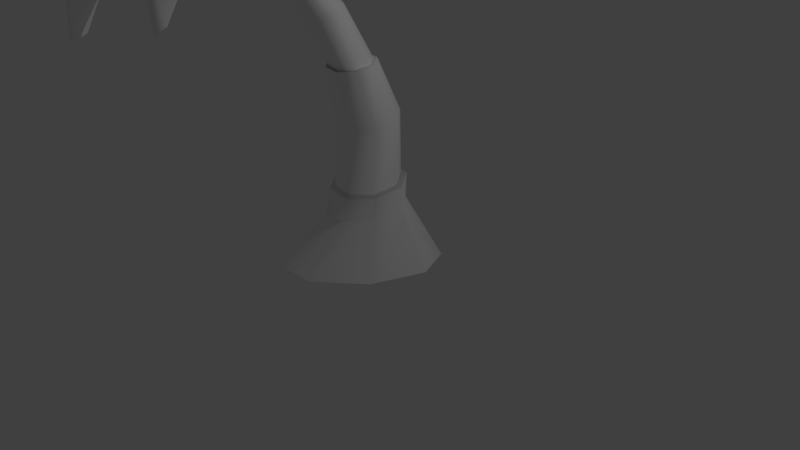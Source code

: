 # Source: Palmera_1.blend  (saved by Blender 2.79.0; exported with 4.5.12 LTS)
import bpy
from mathutils import Matrix  # noqa: F401  (used for matrix-valued properties, if any)

bpy.ops.wm.read_factory_settings(use_empty=True)
scene = bpy.context.scene
scene.name = 'Scene'

# ---- collections
col_collection_1 = bpy.data.collections.new('Collection 1'); scene.collection.children.link(col_collection_1)

# ---- materials (node trees are filled in below, after node groups)
mat_palma1uv_tronco1 = bpy.data.materials.new('palma1uv_tronco1')
mat_palma1uv_tronco1.alpha_threshold = 0.0
mat_palma1uv_tronco1.use_transparent_shadow = False
mat_palma1uv_tronco1.diffuse_color = (1.0, 1.0, 1.0, 1.0)
mat_palma1uv_tronco1.roughness = 0.5
mat_palmera1_uvs_hojas_1 = bpy.data.materials.new('palmera1_uvs_hojas.1')
mat_palmera1_uvs_hojas_1.alpha_threshold = 0.0
mat_palmera1_uvs_hojas_1.use_transparent_shadow = False
mat_palmera1_uvs_hojas_1.diffuse_color = (1.0, 1.0, 1.0, 1.0)
mat_palmera1_uvs_hojas_1.roughness = 0.5

# ---- material node trees

# ---- world
world_world = bpy.data.worlds.new('World'); scene.world = world_world
world_world.color = (0.05088, 0.05088, 0.05088)
world_world.use_sun_shadow = False
world_world.sun_shadow_jitter_overblur = 0.0
world_world.cycles.sampling_method = 'MANUAL'

# ---- cameras
cam_camera = bpy.data.cameras.new('Camera')
cam_camera.clip_end = 100.0
cam_camera.lens = 35.0
cam_camera.sensor_width = 32.0
cam_camera.sensor_height = 18.0
cam_camera.ortho_scale = 7.314
cam_camera.dof.focus_distance = 0.0
cam_camera.dof.aperture_fstop = 128.0

# ---- lights
light_lamp = bpy.data.lights.new('Lamp', 'POINT')
light_lamp.transmission_factor = 0.0
light_lamp.cutoff_distance = 30.0
light_lamp.energy = 100.0
light_lamp.shadow_buffer_clip_start = 1.001
light_lamp.shadow_soft_size = 0.1
light_lamp.shadow_maximum_resolution = 0.006
light_lamp.use_absolute_resolution = True

# ---- meshes
me_untitled_726 = bpy.data.meshes.new('Untitled.726')
me_untitled_726.from_pydata([(95.32, -12.08, 4.923e-12), (64.99, -12.08, -44.31), (-8.23, -12.08, -62.66), (-81.45, -12.08, -44.31), (-111.8, -12.08, 8.707e-06), (-81.45, -12.08, 44.31), (-8.23, -12.08, 62.66), (64.99, -12.08, 44.31), (46.14, 74.76, 0.5475), (31.76, 72.68, -33.57), (-3.117, 67.63, -47.75), (-38.24, 62.56, -33.69), (-52.87, 60.46, 0.3774), (-38.24, 62.56, 34.49), (-3.117, 67.63, 48.66), (31.76, 72.68, 34.61), (47.13, 107.6, 1.07), (33.2, 105.4, -37.67), (-0.6088, 100.2, -53.8), (-34.68, 94.92, -37.86), (-48.87, 92.73, 0.8098), (-34.68, 94.92, 39.55), (-0.6088, 100.2, 55.67), (33.2, 105.4, 39.73), (39.8, 108.4, 1.084), (27.91, 106.5, -32.0), (-0.9415, 102.0, -45.77), (-29.98, 97.54, -32.16), (-42.07, 95.68, 0.8582), (-29.98, 97.54, 33.94), (-0.9416, 102.0, 47.71), (27.91, 106.5, 34.1), (37.34, 191.0, 3.33), (26.49, 188.7, -29.35), (0.1105, 183.1, -43.05), (-26.52, 177.4, -29.74), (-37.63, 175.1, 2.786), (-26.52, 177.4, 35.46), (0.1106, 183.1, 49.16), (26.49, 188.7, 35.85), (9.35, 255.9, 6.214), (0.6019, 254.6, -21.37), (-20.61, 251.5, -32.93), (-41.96, 248.3, -21.69), (-50.84, 247.0, 5.752), (-41.96, 248.3, 33.33), (-20.61, 251.5, 44.89), (0.6019, 254.6, 33.66), (4.923, 255.2, 6.179), (-2.536, 254.1, -17.31), (-20.61, 251.5, -27.16), (-38.78, 248.8, -17.59), (-46.34, 247.7, 5.786), (-38.78, 248.8, 29.27), (-20.61, 251.5, 39.12), (-2.536, 254.1, 29.55), (-28.78, 319.7, 10.28), (-35.27, 316.9, -13.36), (-51.1, 310.1, -23.56), (-67.18, 303.2, -14.33), (-73.91, 300.4, 8.9), (-67.18, 303.2, 32.53), (-51.1, 310.1, 42.71), (-35.27, 316.9, 33.5), (-58.67, 352.6, 12.97), (-64.02, 350.3, -7.017), (-77.08, 344.9, -15.69), (-90.31, 339.4, -7.952), (-95.84, 337.1, 11.65), (-90.31, 339.4, 31.63), (-77.08, 344.9, 40.29), (-64.02, 350.3, 32.57), (-62.21, 351.1, 12.84), (-66.54, 349.3, -3.273), (-77.08, 344.9, -10.26), (-87.73, 340.5, -4.027), (-92.17, 338.6, 11.78), (-87.73, 340.5, 27.89), (-77.08, 344.9, 34.87), (-66.54, 349.3, 28.64), (-132.0, 430.3, 22.08), (-134.4, 429.4, 12.45), (-140.3, 427.2, 8.221), (-146.2, 425.0, 11.86), (-148.6, 424.0, 21.24), (-146.2, 425.0, 30.86), (-140.3, 427.2, 35.09), (-134.4, 429.4, 31.45), (-136.4, 433.9, 21.98), (-137.8, 433.3, 16.34), (-141.2, 432.1, 13.85), (-144.7, 430.8, 15.99), (-146.1, 430.2, 21.49), (-144.7, 430.8, 27.14), (-141.2, 432.1, 29.62), (-137.8, 433.3, 27.49), (-216.0, 306.0, -146.7), (-232.5, 425.9, -46.27), (-167.0, 447.4, 16.79), (-210.6, 303.3, -157.8), (-217.8, 446.4, -100.8), (-161.7, 451.6, 13.26), (-201.8, 309.4, -154.5), (-169.3, 441.1, -83.05), (-154.6, 450.6, 10.54), (-224.6, 365.5, -145.1), (-238.8, 360.9, -98.17), (-184.1, 373.5, -133.2), (-204.2, 349.9, 214.9), (-160.6, 458.0, 109.2), (-150.3, 437.7, 18.59), (-214.7, 344.5, 219.4), (-218.5, 465.1, 123.5), (-157.2, 437.9, 15.41), (-218.5, 344.3, 208.9), (-226.0, 432.5, 83.76), (-162.3, 432.9, 13.03), (-220.6, 403.1, 192.1), (-174.8, 408.4, 174.8), (-233.8, 385.9, 155.0), (-49.99, 351.9, -156.1), (-157.6, 438.0, -80.27), (-162.3, 441.0, 12.95), (-37.99, 352.6, -159.9), (-113.8, 473.3, -101.1), (-157.2, 446.1, 15.37), (-35.69, 357.5, -150.1), (-92.22, 463.5, -54.82), (-150.2, 445.9, 18.59), (-69.8, 408.4, -150.1), (-111.4, 390.5, -130.9), (-52.47, 412.9, -111.2), (-47.32, 415.1, 201.3), (-94.84, 489.3, 70.99), (-154.6, 450.6, 10.58), (-51.1, 413.0, 213.1), (-123.5, 511.3, 118.9), (-161.7, 451.6, 13.3), (-61.49, 411.6, 209.1), (-158.0, 474.1, 107.8), (-167.0, 447.4, 16.82), (-74.88, 465.3, 182.8), (-56.54, 457.3, 137.8), (-111.1, 444.6, 172.9), (58.41, 422.1, 67.61), (-69.18, 478.7, -4.904), (-154.4, 443.0, 9.082), (64.53, 423.1, 78.57), (-53.15, 515.0, 40.16), (-157.1, 446.1, 15.39), (54.48, 423.2, 83.61), (-85.01, 484.7, 67.84), (-158.1, 443.9, 22.52), (26.42, 472.6, 60.59), (5.723, 452.4, 20.75), (-5.553, 458.7, 85.59), (-312.6, 287.9, -8.813), (-249.1, 425.4, 33.85), (-158.2, 443.9, 22.65), (-317.2, 282.1, -19.04), (-279.1, 431.6, -17.75), (-157.2, 446.1, 15.38), (-308.7, 286.8, -24.82), (-233.2, 419.4, -38.89), (-154.4, 443.0, 8.924), (-316.8, 347.1, -18.67), (-292.0, 354.6, 23.12), (-280.7, 348.3, -41.71), (22.54, 392.2, -97.62), (-116.8, 460.2, -71.17), (-164.6, 446.9, 7.965), (34.76, 393.9, -95.1), (-72.57, 500.0, -63.54), (-161.7, 451.6, 13.26), (31.67, 397.2, -84.79), (-73.98, 483.0, -14.44), (-157.0, 451.1, 19.37), (-3.938, 446.1, -94.11), (-47.41, 423.7, -99.69), (-7.292, 444.4, -51.39), (-285.8, 328.9, 152.2), (-210.5, 455.0, 95.9), (-157.2, 451.1, 19.26), (-296.5, 322.4, 150.4), (-268.8, 457.7, 81.73), (-161.7, 451.6, 13.29), (-294.9, 323.9, 139.4), (-253.3, 432.1, 39.17), (-164.5, 446.9, 8.128), (-295.5, 384.7, 131.8), (-247.9, 394.4, 139.3), (-288.0, 373.7, 91.04), (-76.5, 394.3, 140.4), (-98.87, 452.7, 59.78), (-140.9, 437.0, 19.09), (-79.18, 392.8, 147.9), (-115.2, 467.4, 91.96), (-145.3, 438.3, 20.92), (-85.96, 393.2, 145.3), (-141.0, 447.7, 83.09), (-149.2, 435.9, 23.02), (-88.96, 430.0, 130.9), (-77.86, 425.2, 101.3), (-114.3, 421.0, 123.6), (-237.9, 365.9, 105.4), (-176.5, 441.4, 74.7), (-142.5, 437.1, 24.74), (-245.3, 362.9, 104.0), (-213.5, 449.8, 65.88), (-145.3, 438.3, 20.92), (-244.2, 364.3, 96.89), (-206.1, 433.9, 37.08), (-147.6, 435.8, 17.37), (-238.3, 403.5, 94.9), (-206.8, 404.5, 100.1), (-234.5, 397.7, 67.98), (-183.7, 368.0, 146.7), (-144.3, 437.6, 83.27), (-139.5, 427.9, 23.64), (-191.0, 365.4, 149.4), (-180.7, 447.4, 93.05), (-143.8, 428.9, 21.62), (-193.4, 366.2, 142.5), (-188.7, 429.2, 65.83), (-147.6, 426.3, 19.86), (-188.7, 404.8, 134.5), (-158.8, 404.3, 123.4), (-198.7, 396.9, 109.7), (-259.5, 344.9, -0.9884), (-204.9, 424.2, 32.91), (-144.8, 427.3, 26.2), (-262.9, 342.2, -7.859), (-223.3, 433.7, -0.05936), (-143.8, 428.9, 21.6), (-257.0, 344.5, -11.41), (-195.1, 422.2, -14.49), (-142.3, 427.0, 17.27), (-256.1, 383.6, -4.53), (-239.5, 383.9, 22.76), (-232.7, 381.8, -19.51), (-194.3, 358.4, -89.33), (-193.0, 431.9, -18.56), (-149.2, 435.9, 23.0), (-191.1, 356.7, -96.64), (-181.4, 446.1, -52.89), (-145.3, 438.2, 20.9), (-184.9, 359.5, -94.22), (-150.9, 436.9, -41.87), (-140.9, 437.0, 19.06), (-193.8, 397.2, -85.37), (-203.5, 393.4, -55.21), (-167.1, 397.6, -77.48), (-32.96, 386.8, -54.35), (-115.4, 443.2, -33.48), (-147.6, 435.8, 17.26), (-24.97, 386.5, -52.68), (-83.01, 463.7, -26.81), (-145.3, 438.3, 20.9), (-26.66, 388.4, -45.84), (-85.83, 450.7, 4.145), (-142.4, 437.2, 24.81), (-44.44, 423.7, -49.41), (-74.54, 414.2, -53.92), (-46.92, 421.0, -21.84), (-84.15, 366.0, -94.22), (-144.6, 428.3, -40.66), (-147.6, 426.3, 19.81), (-76.38, 365.4, -96.67), (-112.8, 447.4, -52.59), (-143.8, 428.9, 21.59), (-74.44, 367.8, -90.09), (-100.2, 436.7, -23.22), (-139.4, 427.9, 23.64), (-91.09, 403.8, -87.58), (-119.6, 395.7, -75.87), (-79.68, 403.1, -62.22), (-8.402, 389.1, 53.43), (-84.07, 441.8, 9.703), (-142.3, 427.0, 17.37), (-4.416, 388.6, 60.54), (-70.26, 461.2, 40.52), (-143.8, 428.9, 21.61), (-10.86, 389.5, 63.85), (-93.87, 443.7, 57.1), (-144.7, 427.3, 26.12), (-23.71, 424.9, 51.41), (-38.87, 416.1, 24.76), (-45.7, 418.2, 67.04)], [], [(0, 1, 9), (9, 8, 0), (1, 2, 10), (10, 9, 1), (2, 3, 11), (11, 10, 2), (3, 4, 12), (12, 11, 3), (4, 5, 13), (13, 12, 4), (5, 6, 14), (14, 13, 5), (6, 7, 15), (15, 14, 6), (7, 0, 8), (8, 15, 7), (8, 9, 17), (17, 16, 8), (9, 10, 18), (18, 17, 9), (10, 11, 19), (19, 18, 10), (11, 12, 20), (20, 19, 11), (12, 13, 21), (21, 20, 12), (13, 14, 22), (22, 21, 13), (14, 15, 23), (23, 22, 14), (15, 8, 16), (16, 23, 15), (16, 17, 25), (25, 24, 16), (17, 18, 26), (26, 25, 17), (18, 19, 27), (27, 26, 18), (19, 20, 28), (28, 27, 19), (20, 21, 29), (29, 28, 20), (21, 22, 30), (30, 29, 21), (22, 23, 31), (31, 30, 22), (23, 16, 24), (24, 31, 23), (24, 25, 33), (33, 32, 24), (25, 26, 34), (34, 33, 25), (26, 27, 35), (35, 34, 26), (27, 28, 36), (36, 35, 27), (28, 29, 37), (37, 36, 28), (29, 30, 38), (38, 37, 29), (30, 31, 39), (39, 38, 30), (31, 24, 32), (32, 39, 31), (32, 33, 41), (41, 40, 32), (33, 34, 42), (42, 41, 33), (34, 35, 43), (43, 42, 34), (35, 36, 44), (44, 43, 35), (36, 37, 45), (45, 44, 36), (37, 38, 46), (46, 45, 37), (38, 39, 47), (47, 46, 38), (39, 32, 40), (40, 47, 39), (40, 41, 49), (49, 48, 40), (41, 42, 50), (50, 49, 41), (42, 43, 51), (51, 50, 42), (43, 44, 52), (52, 51, 43), (44, 45, 53), (53, 52, 44), (45, 46, 54), (54, 53, 45), (46, 47, 55), (55, 54, 46), (47, 40, 48), (48, 55, 47), (48, 49, 57), (57, 56, 48), (49, 50, 58), (58, 57, 49), (50, 51, 59), (59, 58, 50), (51, 52, 60), (60, 59, 51), (52, 53, 61), (61, 60, 52), (53, 54, 62), (62, 61, 53), (54, 55, 63), (63, 62, 54), (55, 48, 56), (56, 63, 55), (56, 57, 65), (65, 64, 56), (57, 58, 66), (66, 65, 57), (58, 59, 67), (67, 66, 58), (59, 60, 68), (68, 67, 59), (60, 61, 69), (69, 68, 60), (61, 62, 70), (70, 69, 61), (62, 63, 71), (71, 70, 62), (63, 56, 64), (64, 71, 63), (64, 65, 73), (73, 72, 64), (65, 66, 74), (74, 73, 65), (66, 67, 75), (75, 74, 66), (67, 68, 76), (76, 75, 67), (68, 69, 77), (77, 76, 68), (69, 70, 78), (78, 77, 69), (70, 71, 79), (79, 78, 70), (71, 64, 72), (72, 79, 71), (72, 73, 81), (81, 80, 72), (73, 74, 82), (82, 81, 73), (74, 75, 83), (83, 82, 74), (75, 76, 84), (84, 83, 75), (76, 77, 85), (85, 84, 76), (77, 78, 86), (86, 85, 77), (78, 79, 87), (87, 86, 78), (79, 72, 80), (80, 87, 79), (80, 81, 89), (89, 88, 80), (81, 82, 90), (90, 89, 81), (82, 83, 91), (91, 90, 82), (83, 84, 92), (92, 91, 83), (84, 85, 93), (93, 92, 84), (85, 86, 94), (94, 93, 85), (86, 87, 95), (95, 94, 86), (87, 80, 88), (88, 95, 87), (96, 106, 105), (105, 99, 96), (97, 98, 101), (101, 100, 97), (102, 99, 105), (105, 107, 102), (100, 101, 104), (104, 103, 100), (97, 100, 105), (105, 106, 97), (105, 100, 103), (103, 107, 105), (108, 118, 117), (117, 111, 108), (109, 110, 113), (113, 112, 109), (114, 111, 117), (117, 119, 114), (112, 113, 116), (116, 115, 112), (109, 112, 117), (117, 118, 109), (117, 112, 115), (115, 119, 117), (120, 130, 129), (129, 123, 120), (121, 122, 125), (125, 124, 121), (126, 123, 129), (129, 131, 126), (124, 125, 128), (128, 127, 124), (121, 124, 129), (129, 130, 121), (129, 124, 127), (127, 131, 129), (132, 142, 141), (141, 135, 132), (133, 134, 137), (137, 136, 133), (138, 135, 141), (141, 143, 138), (136, 137, 140), (140, 139, 136), (133, 136, 141), (141, 142, 133), (141, 136, 139), (139, 143, 141), (144, 154, 153), (153, 147, 144), (145, 146, 149), (149, 148, 145), (150, 147, 153), (153, 155, 150), (148, 149, 152), (152, 151, 148), (145, 148, 153), (153, 154, 145), (153, 148, 151), (151, 155, 153), (156, 166, 165), (165, 159, 156), (157, 158, 161), (161, 160, 157), (162, 159, 165), (165, 167, 162), (160, 161, 164), (164, 163, 160), (157, 160, 165), (165, 166, 157), (165, 160, 163), (163, 167, 165), (168, 178, 177), (177, 171, 168), (169, 170, 173), (173, 172, 169), (174, 171, 177), (177, 179, 174), (172, 173, 176), (176, 175, 172), (169, 172, 177), (177, 178, 169), (177, 172, 175), (175, 179, 177), (180, 190, 189), (189, 183, 180), (181, 182, 185), (185, 184, 181), (186, 183, 189), (189, 191, 186), (184, 185, 188), (188, 187, 184), (181, 184, 189), (189, 190, 181), (189, 184, 187), (187, 191, 189), (192, 202, 201), (201, 195, 192), (193, 194, 197), (197, 196, 193), (198, 195, 201), (201, 203, 198), (196, 197, 200), (200, 199, 196), (193, 196, 201), (201, 202, 193), (201, 196, 199), (199, 203, 201), (204, 214, 213), (213, 207, 204), (205, 206, 209), (209, 208, 205), (210, 207, 213), (213, 215, 210), (208, 209, 212), (212, 211, 208), (205, 208, 213), (213, 214, 205), (213, 208, 211), (211, 215, 213), (216, 226, 225), (225, 219, 216), (217, 218, 221), (221, 220, 217), (222, 219, 225), (225, 227, 222), (220, 221, 224), (224, 223, 220), (217, 220, 225), (225, 226, 217), (225, 220, 223), (223, 227, 225), (228, 238, 237), (237, 231, 228), (229, 230, 233), (233, 232, 229), (234, 231, 237), (237, 239, 234), (232, 233, 236), (236, 235, 232), (229, 232, 237), (237, 238, 229), (237, 232, 235), (235, 239, 237), (240, 250, 249), (249, 243, 240), (241, 242, 245), (245, 244, 241), (246, 243, 249), (249, 251, 246), (244, 245, 248), (248, 247, 244), (241, 244, 249), (249, 250, 241), (249, 244, 247), (247, 251, 249), (252, 262, 261), (261, 255, 252), (253, 254, 257), (257, 256, 253), (258, 255, 261), (261, 263, 258), (256, 257, 260), (260, 259, 256), (253, 256, 261), (261, 262, 253), (261, 256, 259), (259, 263, 261), (264, 274, 273), (273, 267, 264), (265, 266, 269), (269, 268, 265), (270, 267, 273), (273, 275, 270), (268, 269, 272), (272, 271, 268), (265, 268, 273), (273, 274, 265), (273, 268, 271), (271, 275, 273), (276, 286, 285), (285, 279, 276), (277, 278, 281), (281, 280, 277), (282, 279, 285), (285, 287, 282), (280, 281, 284), (284, 283, 280), (277, 280, 285), (285, 286, 277), (285, 280, 283), (283, 287, 285)])
me_untitled_726.polygons.foreach_set('use_smooth', [True] * 368)
me_untitled_726.polygons.foreach_set('material_index', [0, 0, 0, 0, 0, 0, 0, 0, 0, 0, 0, 0, 0, 0, 0, 0, 0, 0, 0, 0, 0, 0, 0, 0, 0, 0, 0, 0, 0, 0, 0, 0, 0, 0, 0, 0, 0, 0, 0, 0, 0, 0, 0, 0, 0, 0, 0, 0, 0, 0, 0, 0, 0, 0, 0, 0, 0, 0, 0, 0, 0, 0, 0, 0, 0, 0, 0, 0, 0, 0, 0, 0, 0, 0, 0, 0, 0, 0, 0, 0, 0, 0, 0, 0, 0, 0, 0, 0, 0, 0, 0, 0, 0, 0, 0, 0, 0, 0, 0, 0, 0, 0, 0, 0, 0, 0, 0, 0, 0, 0, 0, 0, 0, 0, 0, 0, 0, 0, 0, 0, 0, 0, 0, 0, 0, 0, 0, 0, 0, 0, 0, 0, 0, 0, 0, 0, 0, 0, 0, 0, 0, 0, 0, 0, 0, 0, 0, 0, 0, 0, 0, 0, 0, 0, 0, 0, 0, 0, 0, 0, 0, 0, 0, 0, 0, 0, 0, 0, 0, 0, 0, 0, 0, 0, 0, 0, 1, 1, 1, 1, 1, 1, 1, 1, 1, 1, 1, 1, 1, 1, 1, 1, 1, 1, 1, 1, 1, 1, 1, 1, 1, 1, 1, 1, 1, 1, 1, 1, 1, 1, 1, 1, 1, 1, 1, 1, 1, 1, 1, 1, 1, 1, 1, 1, 1, 1, 1, 1, 1, 1, 1, 1, 1, 1, 1, 1, 1, 1, 1, 1, 1, 1, 1, 1, 1, 1, 1, 1, 1, 1, 1, 1, 1, 1, 1, 1, 1, 1, 1, 1, 1, 1, 1, 1, 1, 1, 1, 1, 1, 1, 1, 1, 1, 1, 1, 1, 1, 1, 1, 1, 1, 1, 1, 1, 1, 1, 1, 1, 1, 1, 1, 1, 1, 1, 1, 1, 1, 1, 1, 1, 1, 1, 1, 1, 1, 1, 1, 1, 1, 1, 1, 1, 1, 1, 1, 1, 1, 1, 1, 1, 1, 1, 1, 1, 1, 1, 1, 1, 1, 1, 1, 1, 1, 1, 1, 1, 1, 1, 1, 1, 1, 1, 1, 1, 1, 1, 1, 1, 1, 1, 1, 1, 1, 1, 1, 1, 1, 1, 1, 1, 1, 1, 1, 1, 1, 1, 1, 1])
_uv = me_untitled_726.uv_layers.new(name='UVMap')
_uv.uv.foreach_set('vector', [0.2606, 0.1951, 0.3352, 0.1473, 0.4359, 0.2851, 0.4359, 0.2851, 0.3756, 0.3403, 0.2606, 0.1951, 0.3352, 0.1473, 0.4549, 0.0916, 0.5003, 0.2374, 0.5003, 0.2374, 0.4359, 0.2851, 0.3352, 0.1473, 0.4549, 0.0916, 0.5772, 0.03615, 0.5687, 0.1998, 0.5687, 0.1998, 0.5003, 0.2374, 0.4549, 0.0916, 0.5772, 0.03615, 0.6708, 0.01691, 0.639, 0.1876, 0.639, 0.1876, 0.5687, 0.1998, 0.5772, 0.03615, 0.02426, 0.5778, 0.06514, 0.4914, 0.223, 0.5321, 0.223, 0.5321, 0.1943, 0.6009, 0.02426, 0.5778, 0.06514, 0.4914, 0.1426, 0.3835, 0.2688, 0.4666, 0.2688, 0.4666, 0.223, 0.5321, 0.06514, 0.4914, 0.1426, 0.3835, 0.2127, 0.2714, 0.3202, 0.4023, 0.3202, 0.4023, 0.2688, 0.4666, 0.1426, 0.3835, 0.2127, 0.2714, 0.2606, 0.1951, 0.3756, 0.3403, 0.3756, 0.3403, 0.3202, 0.4023, 0.2127, 0.2714, 0.3756, 0.3403, 0.4359, 0.2851, 0.4677, 0.3354, 0.4677, 0.3354, 0.4141, 0.3877, 0.3756, 0.3403, 0.4359, 0.2851, 0.5003, 0.2374, 0.5187, 0.293, 0.5187, 0.293, 0.4677, 0.3354, 0.4359, 0.2851, 0.5003, 0.2374, 0.5687, 0.1998, 0.575, 0.2586, 0.575, 0.2586, 0.5187, 0.293, 0.5003, 0.2374, 0.5687, 0.1998, 0.639, 0.1876, 0.6458, 0.2434, 0.6458, 0.2434, 0.575, 0.2586, 0.5687, 0.1998, 0.1943, 0.6009, 0.223, 0.5321, 0.2827, 0.5532, 0.2827, 0.5532, 0.2533, 0.6246, 0.1943, 0.6009, 0.223, 0.5321, 0.2688, 0.4666, 0.3218, 0.4967, 0.3218, 0.4967, 0.2827, 0.5532, 0.223, 0.5321, 0.2688, 0.4666, 0.3202, 0.4023, 0.3645, 0.444, 0.3645, 0.444, 0.3218, 0.4967, 0.2688, 0.4666, 0.3202, 0.4023, 0.3756, 0.3403, 0.4141, 0.3877, 0.4141, 0.3877, 0.3645, 0.444, 0.3202, 0.4023, 0.4141, 0.3877, 0.4677, 0.3354, 0.4745, 0.3457, 0.4745, 0.3457, 0.4222, 0.398, 0.4141, 0.3877, 0.4677, 0.3354, 0.5187, 0.293, 0.5267, 0.3032, 0.5267, 0.3032, 0.4745, 0.3457, 0.4677, 0.3354, 0.5187, 0.293, 0.575, 0.2586, 0.5826, 0.2696, 0.5826, 0.2696, 0.5267, 0.3032, 0.5187, 0.293, 0.575, 0.2586, 0.6458, 0.2434, 0.6457, 0.2502, 0.6457, 0.2502, 0.5826, 0.2696, 0.575, 0.2586, 0.2533, 0.6246, 0.2827, 0.5532, 0.2979, 0.5652, 0.2979, 0.5652, 0.2709, 0.6273, 0.2533, 0.6246, 0.2827, 0.5532, 0.3218, 0.4967, 0.3335, 0.5082, 0.3335, 0.5082, 0.2979, 0.5652, 0.2827, 0.5532, 0.3218, 0.4967, 0.3645, 0.444, 0.3746, 0.4537, 0.3746, 0.4537, 0.3335, 0.5082, 0.3218, 0.4967, 0.3645, 0.444, 0.4141, 0.3877, 0.4222, 0.398, 0.4222, 0.398, 0.3746, 0.4537, 0.3645, 0.444, 0.4222, 0.398, 0.4745, 0.3457, 0.5588, 0.468, 0.5588, 0.468, 0.5238, 0.5072, 0.4222, 0.398, 0.4745, 0.3457, 0.5267, 0.3032, 0.5938, 0.4356, 0.5938, 0.4356, 0.5588, 0.468, 0.4745, 0.3457, 0.5267, 0.3032, 0.5826, 0.2696, 0.6373, 0.4081, 0.6373, 0.4081, 0.5938, 0.4356, 0.5267, 0.3032, 0.5826, 0.2696, 0.6457, 0.2502, 0.693, 0.3857, 0.693, 0.3857, 0.6373, 0.4081, 0.5826, 0.2696, 0.2709, 0.6273, 0.2979, 0.5652, 0.4332, 0.6312, 0.4332, 0.6312, 0.4055, 0.6896, 0.2709, 0.6273, 0.2979, 0.5652, 0.3335, 0.5082, 0.4618, 0.585, 0.4618, 0.585, 0.4332, 0.6312, 0.2979, 0.5652, 0.3335, 0.5082, 0.3746, 0.4537, 0.491, 0.547, 0.491, 0.547, 0.4618, 0.585, 0.3335, 0.5082, 0.3746, 0.4537, 0.4222, 0.398, 0.5238, 0.5072, 0.5238, 0.5072, 0.491, 0.547, 0.3746, 0.4537, 0.5238, 0.5072, 0.5588, 0.468, 0.646, 0.5607, 0.646, 0.5607, 0.6136, 0.5975, 0.5238, 0.5072, 0.5588, 0.468, 0.5938, 0.4356, 0.676, 0.5371, 0.676, 0.5371, 0.646, 0.5607, 0.5588, 0.468, 0.5938, 0.4356, 0.6373, 0.4081, 0.7093, 0.522, 0.7093, 0.522, 0.676, 0.5371, 0.5938, 0.4356, 0.6373, 0.4081, 0.693, 0.3857, 0.7554, 0.5054, 0.7554, 0.5054, 0.7093, 0.522, 0.6373, 0.4081, 0.4055, 0.6896, 0.4332, 0.6312, 0.5477, 0.707, 0.5477, 0.707, 0.5288, 0.7565, 0.4055, 0.6896, 0.4332, 0.6312, 0.4618, 0.585, 0.5631, 0.6706, 0.5631, 0.6706, 0.5477, 0.707, 0.4332, 0.6312, 0.4618, 0.585, 0.491, 0.547, 0.5837, 0.6372, 0.5837, 0.6372, 0.5631, 0.6706, 0.4618, 0.585, 0.491, 0.547, 0.5238, 0.5072, 0.6136, 0.5975, 0.6136, 0.5975, 0.5837, 0.6372, 0.491, 0.547, 0.6136, 0.5975, 0.646, 0.5607, 0.6485, 0.5666, 0.6485, 0.5666, 0.6168, 0.6003, 0.6136, 0.5975, 0.646, 0.5607, 0.676, 0.5371, 0.6808, 0.5452, 0.6808, 0.5452, 0.6485, 0.5666, 0.646, 0.5607, 0.676, 0.5371, 0.7093, 0.522, 0.7161, 0.5287, 0.7161, 0.5287, 0.6808, 0.5452, 0.676, 0.5371, 0.7093, 0.522, 0.7554, 0.5054, 0.7565, 0.5105, 0.7565, 0.5105, 0.7161, 0.5287, 0.7093, 0.522, 0.5288, 0.7565, 0.5477, 0.707, 0.5601, 0.7147, 0.5601, 0.7147, 0.5427, 0.7593, 0.5288, 0.7565, 0.5477, 0.707, 0.5631, 0.6706, 0.5754, 0.6749, 0.5754, 0.6749, 0.5601, 0.7147, 0.5477, 0.707, 0.5631, 0.6706, 0.5837, 0.6372, 0.5922, 0.6384, 0.5922, 0.6384, 0.5754, 0.6749, 0.5631, 0.6706, 0.5837, 0.6372, 0.6136, 0.5975, 0.6168, 0.6003, 0.6168, 0.6003, 0.5922, 0.6384, 0.5837, 0.6372, 0.6168, 0.6003, 0.6485, 0.5666, 0.738, 0.6568, 0.738, 0.6568, 0.7142, 0.6877, 0.6168, 0.6003, 0.6485, 0.5666, 0.6808, 0.5452, 0.7607, 0.6354, 0.7607, 0.6354, 0.738, 0.6568, 0.6485, 0.5666, 0.6808, 0.5452, 0.7161, 0.5287, 0.7879, 0.6182, 0.7879, 0.6182, 0.7607, 0.6354, 0.6808, 0.5452, 0.7161, 0.5287, 0.7565, 0.5105, 0.8242, 0.596, 0.8242, 0.596, 0.7879, 0.6182, 0.7161, 0.5287, 0.5427, 0.7593, 0.5601, 0.7147, 0.6605, 0.7757, 0.6605, 0.7757, 0.6404, 0.8157, 0.5427, 0.7593, 0.5601, 0.7147, 0.5754, 0.6749, 0.6764, 0.7449, 0.6764, 0.7449, 0.6605, 0.7757, 0.5601, 0.7147, 0.5754, 0.6749, 0.5922, 0.6384, 0.6929, 0.7185, 0.6929, 0.7185, 0.6764, 0.7449, 0.5754, 0.6749, 0.5922, 0.6384, 0.6168, 0.6003, 0.7142, 0.6877, 0.7142, 0.6877, 0.6929, 0.7185, 0.5922, 0.6384, 0.7142, 0.6877, 0.738, 0.6568, 0.7976, 0.709, 0.7976, 0.709, 0.7755, 0.7393, 0.7142, 0.6877, 0.738, 0.6568, 0.7607, 0.6354, 0.8179, 0.6892, 0.8179, 0.6892, 0.7976, 0.709, 0.738, 0.6568, 0.7607, 0.6354, 0.7879, 0.6182, 0.8414, 0.6763, 0.8414, 0.6763, 0.8179, 0.6892, 0.7607, 0.6354, 0.7879, 0.6182, 0.8242, 0.596, 0.8742, 0.6598, 0.8742, 0.6598, 0.8414, 0.6763, 0.7879, 0.6182, 0.6404, 0.8157, 0.6605, 0.7757, 0.7278, 0.8217, 0.7278, 0.8217, 0.7134, 0.8581, 0.6404, 0.8157, 0.6605, 0.7757, 0.6764, 0.7449, 0.7383, 0.7948, 0.7383, 0.7948, 0.7278, 0.8217, 0.6605, 0.7757, 0.6764, 0.7449, 0.6929, 0.7185, 0.7537, 0.7705, 0.7537, 0.7705, 0.7383, 0.7948, 0.6764, 0.7449, 0.6929, 0.7185, 0.7142, 0.6877, 0.7755, 0.7393, 0.7755, 0.7393, 0.7537, 0.7705, 0.6929, 0.7185, 0.7755, 0.7393, 0.7976, 0.709, 0.8004, 0.7159, 0.8004, 0.7159, 0.7799, 0.7421, 0.7755, 0.7393, 0.7976, 0.709, 0.8179, 0.6892, 0.8212, 0.6974, 0.8212, 0.6974, 0.8004, 0.7159, 0.7976, 0.709, 0.8179, 0.6892, 0.8414, 0.6763, 0.846, 0.6824, 0.846, 0.6824, 0.8212, 0.6974, 0.8179, 0.6892, 0.8414, 0.6763, 0.8742, 0.6598, 0.8754, 0.6688, 0.8754, 0.6688, 0.846, 0.6824, 0.8414, 0.6763, 0.7134, 0.8581, 0.7278, 0.8217, 0.7369, 0.8264, 0.7369, 0.8264, 0.726, 0.8613, 0.7134, 0.8581, 0.7278, 0.8217, 0.7383, 0.7948, 0.7498, 0.7948, 0.7498, 0.7948, 0.7369, 0.8264, 0.7278, 0.8217, 0.7383, 0.7948, 0.7537, 0.7705, 0.764, 0.7682, 0.764, 0.7682, 0.7498, 0.7948, 0.7383, 0.7948, 0.7537, 0.7705, 0.7755, 0.7393, 0.7799, 0.7421, 0.7799, 0.7421, 0.764, 0.7682, 0.7537, 0.7705, 0.7799, 0.7421, 0.8004, 0.7159, 0.9417, 0.8505, 0.9417, 0.8505, 0.9299, 0.8659, 0.7799, 0.7421, 0.8004, 0.7159, 0.8212, 0.6974, 0.9505, 0.8414, 0.9505, 0.8414, 0.9417, 0.8505, 0.8004, 0.7159, 0.8212, 0.6974, 0.846, 0.6824, 0.959, 0.8381, 0.959, 0.8381, 0.9505, 0.8414, 0.8212, 0.6974, 0.846, 0.6824, 0.8754, 0.6688, 0.974, 0.8333, 0.974, 0.8333, 0.959, 0.8381, 0.846, 0.6824, 0.726, 0.8613, 0.7369, 0.8264, 0.9102, 0.8955, 0.9102, 0.8955, 0.9084, 0.9083, 0.726, 0.8613, 0.7369, 0.8264, 0.7498, 0.7948, 0.9107, 0.8909, 0.9107, 0.8909, 0.9102, 0.8955, 0.7369, 0.8264, 0.7498, 0.7948, 0.764, 0.7682, 0.9163, 0.8831, 0.9163, 0.8831, 0.9107, 0.8909, 0.7498, 0.7948, 0.764, 0.7682, 0.7799, 0.7421, 0.9299, 0.8659, 0.9299, 0.8659, 0.9163, 0.8831, 0.764, 0.7682, 0.9299, 0.8659, 0.9417, 0.8505, 0.9483, 0.8615, 0.9483, 0.8615, 0.9388, 0.8723, 0.9299, 0.8659, 0.9417, 0.8505, 0.9505, 0.8414, 0.9565, 0.8537, 0.9565, 0.8537, 0.9483, 0.8615, 0.9417, 0.8505, 0.9505, 0.8414, 0.959, 0.8381, 0.965, 0.8488, 0.965, 0.8488, 0.9565, 0.8537, 0.9505, 0.8414, 0.959, 0.8381, 0.974, 0.8333, 0.9757, 0.8456, 0.9757, 0.8456, 0.965, 0.8488, 0.959, 0.8381, 0.9084, 0.9083, 0.9102, 0.8955, 0.9227, 0.8984, 0.9227, 0.8984, 0.9221, 0.9082, 0.9084, 0.9083, 0.9102, 0.8955, 0.9107, 0.8909, 0.9245, 0.8914, 0.9245, 0.8914, 0.9227, 0.8984, 0.9102, 0.8955, 0.9107, 0.8909, 0.9163, 0.8831, 0.9296, 0.8836, 0.9296, 0.8836, 0.9245, 0.8914, 0.9107, 0.8909, 0.9163, 0.8831, 0.9299, 0.8659, 0.9388, 0.8723, 0.9388, 0.8723, 0.9296, 0.8836, 0.9163, 0.8831, 0.7896, 0.2306, 0.6749, 0.2777, 0.6998, 0.2113, 0.6998, 0.2113, 0.8019, 0.2073, 0.7896, 0.2306, 0.5505, 0.2788, 0.4168, 0.2372, 0.4167, 0.2257, 0.4167, 0.2257, 0.5838, 0.2098, 0.5505, 0.2788, 0.7901, 0.1862, 0.8019, 0.2073, 0.6998, 0.2113, 0.6998, 0.2113, 0.6804, 0.1522, 0.7901, 0.1862, 0.5838, 0.2098, 0.4167, 0.2257, 0.4125, 0.2079, 0.4125, 0.2079, 0.5501, 0.1541, 0.5838, 0.2098, 0.5505, 0.2788, 0.5838, 0.2098, 0.6998, 0.2113, 0.6998, 0.2113, 0.6749, 0.2777, 0.5505, 0.2788, 0.6998, 0.2113, 0.5838, 0.2098, 0.5501, 0.1541, 0.5501, 0.1541, 0.6804, 0.1522, 0.6998, 0.2113, 0.3796, 0.5469, 0.2648, 0.5939, 0.29, 0.5277, 0.29, 0.5277, 0.3919, 0.5235, 0.3796, 0.5469, 0.1398, 0.5942, 0.0, 0.5502, 0.00552, 0.5385, 0.00552, 0.5385, 0.1742, 0.5252, 0.1398, 0.5942, 0.38, 0.5026, 0.3919, 0.5235, 0.29, 0.5277, 0.29, 0.5277, 0.2709, 0.4687, 0.38, 0.5026, 0.1742, 0.5252, 0.00552, 0.5385, 0.006799, 0.5208, 0.006799, 0.5208, 0.1419, 0.4697, 0.1742, 0.5252, 0.1398, 0.5942, 0.1742, 0.5252, 0.29, 0.5277, 0.29, 0.5277, 0.2648, 0.5939, 0.1398, 0.5942, 0.29, 0.5277, 0.1742, 0.5252, 0.1419, 0.4697, 0.1419, 0.4697, 0.2709, 0.4687, 0.29, 0.5277, 0.006757, 0.665, 0.1236, 0.6167, 0.09829, 0.6837, 0.09829, 0.6837, 0.0, 0.6884, 0.006757, 0.665, 0.2497, 0.6175, 0.3852, 0.6629, 0.385, 0.6745, 0.385, 0.6745, 0.2146, 0.6867, 0.2497, 0.6175, 0.01099, 0.7087, 0.0, 0.6884, 0.09829, 0.6837, 0.09829, 0.6837, 0.1174, 0.742, 0.01099, 0.7087, 0.2146, 0.6867, 0.385, 0.6745, 0.3835, 0.6924, 0.3835, 0.6924, 0.2468, 0.7426, 0.2146, 0.6867, 0.2497, 0.6175, 0.2146, 0.6867, 0.09829, 0.6837, 0.09829, 0.6837, 0.1236, 0.6167, 0.2497, 0.6175, 0.09829, 0.6837, 0.2146, 0.6867, 0.2468, 0.7426, 0.2468, 0.7426, 0.1174, 0.742, 0.09829, 0.6837, 0.8046, 0.3899, 0.6879, 0.4382, 0.7133, 0.3714, 0.7133, 0.3714, 0.8114, 0.3667, 0.8046, 0.3899, 0.5618, 0.4371, 0.4216, 0.3903, 0.4274, 0.3786, 0.4274, 0.3786, 0.5972, 0.3681, 0.5618, 0.4371, 0.8004, 0.3465, 0.8114, 0.3667, 0.7133, 0.3714, 0.7133, 0.3714, 0.6944, 0.3132, 0.8004, 0.3465, 0.5972, 0.3681, 0.4274, 0.3786, 0.429, 0.3609, 0.429, 0.3609, 0.5655, 0.3121, 0.5972, 0.3681, 0.5618, 0.4371, 0.5972, 0.3681, 0.7133, 0.3714, 0.7133, 0.3714, 0.6879, 0.4382, 0.5618, 0.4371, 0.7133, 0.3714, 0.5972, 0.3681, 0.5655, 0.3121, 0.5655, 0.3121, 0.6944, 0.3132, 0.7133, 0.3714, 0.3694, 0.2289, 0.2477, 0.2822, 0.2729, 0.2126, 0.2729, 0.2126, 0.3826, 0.2024, 0.3694, 0.2289, 0.1174, 0.2805, 0.0, 0.2334, 0.0007482, 0.2232, 0.0007482, 0.2232, 0.1531, 0.2127, 0.1174, 0.2805, 0.3679, 0.1815, 0.3826, 0.2024, 0.2729, 0.2126, 0.2729, 0.2126, 0.2513, 0.1522, 0.3679, 0.1815, 0.1531, 0.2127, 0.0007482, 0.2232, 0.0006314, 0.2067, 0.0006314, 0.2067, 0.1226, 0.1582, 0.1531, 0.2127, 0.1174, 0.2805, 0.1531, 0.2127, 0.2729, 0.2126, 0.2729, 0.2126, 0.2477, 0.2822, 0.1174, 0.2805, 0.2729, 0.2126, 0.1531, 0.2127, 0.1226, 0.1582, 0.1226, 0.1582, 0.2513, 0.1522, 0.2729, 0.2126, 0.007633, 0.04398, 0.1258, 0.0, 0.09835, 0.06597, 0.09835, 0.06597, 0.0, 0.06711, 0.007633, 0.04398, 0.2511, 0.004737, 0.3834, 0.05348, 0.3828, 0.06505, 0.3828, 0.06505, 0.2144, 0.07237, 0.2511, 0.004737, 0.01024, 0.08788, 0.0, 0.06711, 0.09835, 0.06597, 0.09835, 0.06597, 0.1156, 0.125, 0.01024, 0.08788, 0.2144, 0.07237, 0.3828, 0.06505, 0.3862, 0.08331, 0.3862, 0.08331, 0.2455, 0.1297, 0.2144, 0.07237, 0.2511, 0.004737, 0.2144, 0.07237, 0.09835, 0.06597, 0.09835, 0.06597, 0.1258, 0.0, 0.2511, 0.004737, 0.09835, 0.06597, 0.2144, 0.07237, 0.2455, 0.1297, 0.2455, 0.1297, 0.1156, 0.125, 0.09835, 0.06597, 0.3795, 0.3893, 0.2651, 0.4374, 0.2898, 0.3709, 0.2898, 0.3709, 0.3916, 0.3657, 0.3795, 0.3893, 0.1402, 0.4388, 0.0, 0.3963, 0.005392, 0.3842, 0.005392, 0.3842, 0.1739, 0.3695, 0.1402, 0.4388, 0.3796, 0.3449, 0.3916, 0.3657, 0.2898, 0.3709, 0.2898, 0.3709, 0.2701, 0.3121, 0.3796, 0.3449, 0.1739, 0.3695, 0.005392, 0.3842, 0.006502, 0.3664, 0.006502, 0.3664, 0.1411, 0.3142, 0.1739, 0.3695, 0.1402, 0.4388, 0.1739, 0.3695, 0.2898, 0.3709, 0.2898, 0.3709, 0.2651, 0.4374, 0.1402, 0.4388, 0.2898, 0.3709, 0.1739, 0.3695, 0.1411, 0.3142, 0.1411, 0.3142, 0.2701, 0.3121, 0.2898, 0.3709, 0.7883, 0.08051, 0.6728, 0.1259, 0.6989, 0.06001, 0.6989, 0.06001, 0.8009, 0.05722, 0.7883, 0.08051, 0.5478, 0.1245, 0.4086, 0.07856, 0.4143, 0.06687, 0.4143, 0.06687, 0.5832, 0.05597, 0.5478, 0.1245, 0.7893, 0.03616, 0.8009, 0.05722, 0.6989, 0.06001, 0.6989, 0.06001, 0.6806, 0.0008296, 0.7893, 0.03616, 0.5832, 0.05597, 0.4143, 0.06687, 0.4158, 0.04927, 0.4158, 0.04927, 0.5516, 0.0, 0.5832, 0.05597, 0.5478, 0.1245, 0.5832, 0.05597, 0.6989, 0.06001, 0.6989, 0.06001, 0.6728, 0.1259, 0.5478, 0.1245, 0.6989, 0.06001, 0.5832, 0.05597, 0.5516, 0.0, 0.5516, 0.0, 0.6806, 0.0008296, 0.6989, 0.06001, 0.6956, 0.5003, 0.7712, 0.4687, 0.7549, 0.5122, 0.7549, 0.5122, 0.6913, 0.5154, 0.6956, 0.5003, 0.853, 0.4692, 0.9441, 0.4992, 0.9403, 0.5068, 0.9403, 0.5068, 0.8302, 0.514, 0.853, 0.4692, 0.6984, 0.5285, 0.6913, 0.5154, 0.7549, 0.5122, 0.7549, 0.5122, 0.7673, 0.5499, 0.6984, 0.5285, 0.8302, 0.514, 0.9403, 0.5068, 0.9393, 0.5183, 0.9393, 0.5183, 0.8509, 0.5503, 0.8302, 0.514, 0.853, 0.4692, 0.8302, 0.514, 0.7549, 0.5122, 0.7549, 0.5122, 0.7712, 0.4687, 0.853, 0.4692, 0.7549, 0.5122, 0.8302, 0.514, 0.8509, 0.5503, 0.8509, 0.5503, 0.7673, 0.5499, 0.7549, 0.5122, 0.4226, 0.498, 0.4976, 0.4687, 0.4805, 0.5115, 0.4805, 0.5115, 0.4144, 0.5131, 0.4226, 0.498, 0.5786, 0.4699, 0.6688, 0.4999, 0.6651, 0.5075, 0.6651, 0.5075, 0.5556, 0.5143, 0.5786, 0.4699, 0.4218, 0.5268, 0.4144, 0.5131, 0.4805, 0.5115, 0.4805, 0.5115, 0.4923, 0.5499, 0.4218, 0.5268, 0.5556, 0.5143, 0.6651, 0.5075, 0.6641, 0.5189, 0.6641, 0.5189, 0.576, 0.5506, 0.5556, 0.5143, 0.5786, 0.4699, 0.5556, 0.5143, 0.4805, 0.5115, 0.4805, 0.5115, 0.4976, 0.4687, 0.5786, 0.4699, 0.4805, 0.5115, 0.5556, 0.5143, 0.576, 0.5506, 0.576, 0.5506, 0.4923, 0.5499, 0.4805, 0.5115, 0.2484, 0.8204, 0.1735, 0.8537, 0.1889, 0.8099, 0.1889, 0.8099, 0.2524, 0.8053, 0.2484, 0.8204, 0.09175, 0.8551, 0.0, 0.8271, 0.003616, 0.8195, 0.003616, 0.8195, 0.1135, 0.8098, 0.09175, 0.8551, 0.2449, 0.7924, 0.2524, 0.8053, 0.1889, 0.8099, 0.1889, 0.8099, 0.1756, 0.7725, 0.2449, 0.7924, 0.1135, 0.8098, 0.003616, 0.8195, 0.004362, 0.8081, 0.004362, 0.8081, 0.09199, 0.774, 0.1135, 0.8098, 0.09175, 0.8551, 0.1135, 0.8098, 0.1889, 0.8099, 0.1889, 0.8099, 0.1735, 0.8537, 0.09175, 0.8551, 0.1889, 0.8099, 0.1135, 0.8098, 0.09199, 0.774, 0.09199, 0.774, 0.1756, 0.7725, 0.1889, 0.8099, 0.9334, 0.7793, 0.8608, 0.806, 0.8794, 0.7631, 0.8794, 0.7631, 0.9402, 0.766, 0.9334, 0.7793, 0.7761, 0.8074, 0.6976, 0.7732, 0.6983, 0.7662, 0.6983, 0.7662, 0.8011, 0.7617, 0.7761, 0.8074, 0.936, 0.753, 0.9402, 0.766, 0.8794, 0.7631, 0.8794, 0.7631, 0.8719, 0.7226, 0.936, 0.753, 0.8011, 0.7617, 0.6983, 0.7662, 0.6987, 0.7547, 0.6987, 0.7547, 0.7823, 0.7242, 0.8011, 0.7617, 0.7761, 0.8074, 0.8011, 0.7617, 0.8794, 0.7631, 0.8794, 0.7631, 0.8608, 0.806, 0.7761, 0.8074, 0.8794, 0.7631, 0.8011, 0.7617, 0.7823, 0.7242, 0.7823, 0.7242, 0.8719, 0.7226, 0.8794, 0.7631, 0.4214, 0.6442, 0.4902, 0.6183, 0.4725, 0.6593, 0.4725, 0.6593, 0.4152, 0.657, 0.4214, 0.6442, 0.5717, 0.6167, 0.6644, 0.6436, 0.6646, 0.6515, 0.6646, 0.6515, 0.5484, 0.6628, 0.5717, 0.6167, 0.4194, 0.6693, 0.4152, 0.657, 0.4725, 0.6593, 0.4725, 0.6593, 0.4802, 0.697, 0.4194, 0.6693, 0.5484, 0.6628, 0.6646, 0.6515, 0.6633, 0.6641, 0.6633, 0.6641, 0.5694, 0.7001, 0.5484, 0.6628, 0.5717, 0.6167, 0.5484, 0.6628, 0.4725, 0.6593, 0.4725, 0.6593, 0.4902, 0.6183, 0.5717, 0.6167, 0.4725, 0.6593, 0.5484, 0.6628, 0.5694, 0.7001, 0.5694, 0.7001, 0.4802, 0.697, 0.4725, 0.6593, 0.9355, 0.6656, 0.8602, 0.6978, 0.8761, 0.6543, 0.8761, 0.6543, 0.9397, 0.6504, 0.9355, 0.6656, 0.7784, 0.6981, 0.687, 0.669, 0.6907, 0.6613, 0.6907, 0.6613, 0.8008, 0.6531, 0.7784, 0.6981, 0.9324, 0.6374, 0.9397, 0.6504, 0.8761, 0.6543, 0.8761, 0.6543, 0.8633, 0.6167, 0.9324, 0.6374, 0.8008, 0.6531, 0.6907, 0.6613, 0.6916, 0.6498, 0.6916, 0.6498, 0.7797, 0.6171, 0.8008, 0.6531, 0.7784, 0.6981, 0.8008, 0.6531, 0.8761, 0.6543, 0.8761, 0.6543, 0.8602, 0.6978, 0.7784, 0.6981, 0.8761, 0.6543, 0.8008, 0.6531, 0.7797, 0.6171, 0.7797, 0.6171, 0.8633, 0.6167, 0.8761, 0.6543, 0.6636, 0.7709, 0.5885, 0.8038, 0.6041, 0.7601, 0.6041, 0.7601, 0.6677, 0.7558, 0.6636, 0.7709, 0.5067, 0.8046, 0.4152, 0.7761, 0.4188, 0.7685, 0.4188, 0.7685, 0.5288, 0.7595, 0.5067, 0.8046, 0.6603, 0.7428, 0.6677, 0.7558, 0.6041, 0.7601, 0.6041, 0.7601, 0.5911, 0.7226, 0.6603, 0.7428, 0.5288, 0.7595, 0.4188, 0.7685, 0.4196, 0.757, 0.4196, 0.757, 0.5075, 0.7236, 0.5288, 0.7595, 0.5067, 0.8046, 0.5288, 0.7595, 0.6041, 0.7601, 0.6041, 0.7601, 0.5885, 0.8038, 0.5067, 0.8046, 0.6041, 0.7601, 0.5288, 0.7595, 0.5075, 0.7236, 0.5075, 0.7236, 0.5911, 0.7226, 0.6041, 0.7601, 0.6636, 0.8847, 0.588, 0.9162, 0.6044, 0.8728, 0.6044, 0.8728, 0.668, 0.8696, 0.6636, 0.8847, 0.5062, 0.9156, 0.4152, 0.8854, 0.419, 0.8779, 0.419, 0.8779, 0.5291, 0.8709, 0.5062, 0.9156, 0.6609, 0.8565, 0.668, 0.8696, 0.6044, 0.8728, 0.6044, 0.8728, 0.592, 0.8351, 0.6609, 0.8565, 0.5291, 0.8709, 0.419, 0.8779, 0.42, 0.8666, 0.42, 0.8666, 0.5084, 0.8346, 0.5291, 0.8709, 0.5062, 0.9156, 0.5291, 0.8709, 0.6044, 0.8728, 0.6044, 0.8728, 0.588, 0.9162, 0.5062, 0.9156, 0.6044, 0.8728, 0.5291, 0.8709, 0.5084, 0.8346, 0.5084, 0.8346, 0.592, 0.8351, 0.6044, 0.8728])
me_untitled_726.materials.append(mat_palma1uv_tronco1)
me_untitled_726.materials.append(mat_palmera1_uvs_hojas_1)
me_untitled_726.use_remesh_preserve_volume = False
me_untitled_726.use_remesh_preserve_attributes = False
me_untitled_726.use_mirror_vertex_groups = False
me_untitled_726.update()
me_untitled_726.normals_split_custom_set([tuple(v) for v in zip(*[iter([0.8769, 0.4686, -0.1068, 0.4659, 0.2665, -0.8438, 0.6923, 0.2631, -0.6719, 0.6923, 0.2631, -0.6719, 0.9261, 0.3467, 0.1486, 0.8769, 0.4686, -0.1068, 0.4659, 0.2665, -0.8438, -0.07626, 0.2187, -0.9728, 0.06473, 0.1268, -0.9898, 0.06473, 0.1268, -0.9898, 0.6923, 0.2631, -0.6719, 0.4659, 0.2665, -0.8438, -0.07626, 0.2187, -0.9728, -0.5651, 0.46, -0.6849, -0.5523, 0.2737, -0.7874, -0.5523, 0.2737, -0.7874, 0.06473, 0.1268, -0.9898, -0.07626, 0.2187, -0.9728, -0.5651, 0.46, -0.6849, -0.793, 0.6028, 0.08818, -0.8633, 0.4866, -0.1338, -0.8633, 0.4866, -0.1338, -0.5523, 0.2737, -0.7874, -0.5651, 0.46, -0.6849, -0.793, 0.6028, 0.08818, -0.4601, 0.3356, 0.822, -0.6791, 0.3734, 0.6319, -0.6791, 0.3734, 0.6319, -0.8633, 0.4866, -0.1338, -0.793, 0.6028, 0.08818, -0.4601, 0.3356, 0.822, 0.07557, 0.1889, 0.9791, -0.06246, 0.1246, 0.9902, -0.06246, 0.1246, 0.9902, -0.6791, 0.3734, 0.6319, -0.4601, 0.3356, 0.822, 0.07557, 0.1889, 0.9791, 0.5944, 0.3417, 0.7279, 0.5531, 0.1748, 0.8146, 0.5531, 0.1748, 0.8146, -0.06246, 0.1246, 0.9902, 0.07557, 0.1889, 0.9791, 0.5944, 0.3417, 0.7279, 0.8769, 0.4686, -0.1068, 0.9261, 0.3467, 0.1486, 0.9261, 0.3467, 0.1486, 0.5531, 0.1748, 0.8146, 0.5944, 0.3417, 0.7279, 0.9261, 0.3467, 0.1486, 0.6923, 0.2631, -0.6719, 0.7989, 0.1341, -0.5864, 0.7989, 0.1341, -0.5864, 0.9803, 0.1594, 0.1164, 0.9261, 0.3467, 0.1486, 0.6923, 0.2631, -0.6719, 0.06473, 0.1268, -0.9898, 0.116, 0.05642, -0.9916, 0.116, 0.05642, -0.9916, 0.7989, 0.1341, -0.5864, 0.6923, 0.2631, -0.6719, 0.06473, 0.1268, -0.9898, -0.5523, 0.2737, -0.7874, -0.6528, 0.1527, -0.742, -0.6528, 0.1527, -0.742, 0.116, 0.05642, -0.9916, 0.06473, 0.1268, -0.9898, -0.5523, 0.2737, -0.7874, -0.8633, 0.4866, -0.1338, -0.9559, 0.2731, -0.108, -0.9559, 0.2731, -0.108, -0.6528, 0.1527, -0.742, -0.5523, 0.2737, -0.7874, -0.8633, 0.4866, -0.1338, -0.6791, 0.3734, 0.6319, -0.8013, 0.2172, 0.5574, -0.8013, 0.2172, 0.5574, -0.9559, 0.2731, -0.108, -0.8633, 0.4866, -0.1338, -0.6791, 0.3734, 0.6319, -0.06246, 0.1246, 0.9902, -0.1307, 0.04893, 0.9902, -0.1307, 0.04893, 0.9902, -0.8013, 0.2172, 0.5574, -0.6791, 0.3734, 0.6319, -0.06246, 0.1246, 0.9902, 0.5531, 0.1748, 0.8146, 0.6453, 0.05365, 0.7621, 0.6453, 0.05365, 0.7621, -0.1307, 0.04893, 0.9902, -0.06246, 0.1246, 0.9902, 0.5531, 0.1748, 0.8146, 0.9261, 0.3467, 0.1486, 0.9803, 0.1594, 0.1164, 0.9803, 0.1594, 0.1164, 0.6453, 0.05365, 0.7621, 0.5531, 0.1748, 0.8146, 0.9803, 0.1594, 0.1164, 0.7989, 0.1341, -0.5864, 0.6587, 0.1318, -0.7408, 0.6587, 0.1318, -0.7408, 0.9872, 0.1207, -0.1042, 0.9803, 0.1594, 0.1164, 0.7989, 0.1341, -0.5864, 0.116, 0.05642, -0.9916, -0.1644, 0.1416, -0.9762, -0.1644, 0.1416, -0.9762, 0.6587, 0.1318, -0.7408, 0.7989, 0.1341, -0.5864, 0.116, 0.05642, -0.9916, -0.6528, 0.1527, -0.742, -0.8287, 0.1451, -0.5406, -0.8287, 0.1451, -0.5406, -0.1644, 0.1416, -0.9762, 0.116, 0.05642, -0.9916, -0.6528, 0.1527, -0.742, -0.9559, 0.2731, -0.108, -0.9858, 0.133, 0.1029, -0.9858, 0.133, 0.1029, -0.8287, 0.1451, -0.5406, -0.6528, 0.1527, -0.742, -0.9559, 0.2731, -0.108, -0.8013, 0.2172, 0.5574, -0.6754, 0.1043, 0.7301, -0.6754, 0.1043, 0.7301, -0.9858, 0.133, 0.1029, -0.9559, 0.2731, -0.108, -0.8013, 0.2172, 0.5574, -0.1307, 0.04893, 0.9902, 0.1348, 0.08662, 0.9871, 0.1348, 0.08662, 0.9871, -0.6754, 0.1043, 0.7301, -0.8013, 0.2172, 0.5574, -0.1307, 0.04893, 0.9902, 0.6453, 0.05365, 0.7621, 0.8253, 0.1012, 0.5556, 0.8253, 0.1012, 0.5556, 0.1348, 0.08662, 0.9871, -0.1307, 0.04893, 0.9902, 0.6453, 0.05365, 0.7621, 0.9803, 0.1594, 0.1164, 0.9872, 0.1207, -0.1042, 0.9872, 0.1207, -0.1042, 0.8253, 0.1012, 0.5556, 0.6453, 0.05365, 0.7621, 0.9872, 0.1207, -0.1042, 0.6587, 0.1318, -0.7408, 0.7694, 0.1667, -0.6166, 0.7694, 0.1667, -0.6166, 0.9807, 0.1938, 0.0256, 0.9872, 0.1207, -0.1042, 0.6587, 0.1318, -0.7408, -0.1644, 0.1416, -0.9762, 0.0174, 0.06464, -0.9978, 0.0174, 0.06464, -0.9978, 0.7694, 0.1667, -0.6166, 0.6587, 0.1318, -0.7408, -0.1644, 0.1416, -0.9762, -0.8287, 0.1451, -0.5406, -0.7536, -0.0296, -0.6567, -0.7536, -0.0296, -0.6567, 0.0174, 0.06464, -0.9978, -0.1644, 0.1416, -0.9762, -0.8287, 0.1451, -0.5406, -0.9858, 0.133, 0.1029, -0.9981, -0.05755, -0.02134, -0.9981, -0.05755, -0.02134, -0.7536, -0.0296, -0.6567, -0.8287, 0.1451, -0.5406, -0.9858, 0.133, 0.1029, -0.6754, 0.1043, 0.7301, -0.783, -0.04181, 0.6206, -0.783, -0.04181, 0.6206, -0.9981, -0.05755, -0.02134, -0.9858, 0.133, 0.1029, -0.6754, 0.1043, 0.7301, 0.1348, 0.08662, 0.9871, -0.03755, 0.04041, 0.9985, -0.03755, 0.04041, 0.9985, -0.783, -0.04181, 0.6206, -0.6754, 0.1043, 0.7301, 0.1348, 0.08662, 0.9871, 0.8253, 0.1012, 0.5556, 0.7366, 0.1488, 0.6597, 0.7366, 0.1488, 0.6597, -0.03755, 0.04041, 0.9985, 0.1348, 0.08662, 0.9871, 0.8253, 0.1012, 0.5556, 0.9872, 0.1207, -0.1042, 0.9807, 0.1938, 0.0256, 0.9807, 0.1938, 0.0256, 0.7366, 0.1488, 0.6597, 0.8253, 0.1012, 0.5556, 0.9807, 0.1938, 0.0256, 0.7694, 0.1667, -0.6166, 0.7692, 0.4251, -0.4772, 0.7692, 0.4251, -0.4772, 0.8925, 0.4342, 0.1223, 0.9807, 0.1938, 0.0256, 0.7694, 0.1667, -0.6166, 0.0174, 0.06464, -0.9978, 0.1482, 0.262, -0.9536, 0.1482, 0.262, -0.9536, 0.7692, 0.4251, -0.4772, 0.7694, 0.1667, -0.6166, 0.0174, 0.06464, -0.9978, -0.7536, -0.0296, -0.6567, -0.675, -0.001309, -0.7378, -0.675, -0.001309, -0.7378, 0.1482, 0.262, -0.9536, 0.0174, 0.06464, -0.9978, -0.7536, -0.0296, -0.6567, -0.9981, -0.05755, -0.02134, -0.9842, -0.1221, -0.128, -0.9842, -0.1221, -0.128, -0.675, -0.001309, -0.7378, -0.7536, -0.0296, -0.6567, -0.9981, -0.05755, -0.02134, -0.783, -0.04181, 0.6206, -0.8573, -0.108, 0.5034, -0.8573, -0.108, 0.5034, -0.9842, -0.1221, -0.128, -0.9981, -0.05755, -0.02134, -0.783, -0.04181, 0.6206, -0.03755, 0.04041, 0.9985, -0.2105, 0.07191, 0.9749, -0.2105, 0.07191, 0.9749, -0.8573, -0.108, 0.5034, -0.783, -0.04181, 0.6206, -0.03755, 0.04041, 0.9985, 0.7366, 0.1488, 0.6597, 0.6089, 0.3253, 0.7235, 0.6089, 0.3253, 0.7235, -0.2105, 0.07191, 0.9749, -0.03755, 0.04041, 0.9985, 0.7366, 0.1488, 0.6597, 0.9807, 0.1938, 0.0256, 0.8925, 0.4342, 0.1223, 0.8925, 0.4342, 0.1223, 0.6089, 0.3253, 0.7235, 0.7366, 0.1488, 0.6597, 0.8925, 0.4342, 0.1223, 0.7692, 0.4251, -0.4772, 0.6044, 0.439, -0.6648, 0.6044, 0.439, -0.6648, 0.8501, 0.5179, -0.09536, 0.8925, 0.4342, 0.1223, 0.7692, 0.4251, -0.4772, 0.1482, 0.262, -0.9536, -0.1686, 0.07627, -0.9827, -0.1686, 0.07627, -0.9827, 0.6044, 0.439, -0.6648, 0.7692, 0.4251, -0.4772, 0.1482, 0.262, -0.9536, -0.675, -0.001309, -0.7378, -0.8081, -0.2978, -0.5082, -0.8081, -0.2978, -0.5082, -0.1686, 0.07627, -0.9827, 0.1482, 0.262, -0.9536, -0.675, -0.001309, -0.7378, -0.9842, -0.1221, -0.128, -0.9117, -0.3965, 0.1075, -0.9117, -0.3965, 0.1075, -0.8081, -0.2978, -0.5082, -0.675, -0.001309, -0.7378, -0.9842, -0.1221, -0.128, -0.8573, -0.108, 0.5034, -0.6458, -0.2837, 0.7088, -0.6458, -0.2837, 0.7088, -0.9117, -0.3965, 0.1075, -0.9842, -0.1221, -0.128, -0.8573, -0.108, 0.5034, -0.2105, 0.07191, 0.9749, 0.1564, 0.121, 0.9803, 0.1564, 0.121, 0.9803, -0.6458, -0.2837, 0.7088, -0.8573, -0.108, 0.5034, -0.2105, 0.07191, 0.9749, 0.6089, 0.3253, 0.7235, 0.7583, 0.4419, 0.4793, 0.7583, 0.4419, 0.4793, 0.1564, 0.121, 0.9803, -0.2105, 0.07191, 0.9749, 0.6089, 0.3253, 0.7235, 0.8925, 0.4342, 0.1223, 0.8501, 0.5179, -0.09536, 0.8501, 0.5179, -0.09536, 0.7583, 0.4419, 0.4793, 0.6089, 0.3253, 0.7235, 0.8501, 0.5179, -0.09536, 0.6044, 0.439, -0.6648, 0.6892, 0.4842, -0.539, 0.6892, 0.4842, -0.539, 0.8393, 0.5427, 0.03273, 0.8501, 0.5179, -0.09536, 0.6044, 0.439, -0.6648, -0.1686, 0.07627, -0.9827, 0.04028, 0.1279, -0.991, 0.04028, 0.1279, -0.991, 0.6892, 0.4842, -0.539, 0.6044, 0.439, -0.6648, -0.1686, 0.07627, -0.9827, -0.8081, -0.2978, -0.5082, -0.6946, -0.3356, -0.6363, -0.6946, -0.3356, -0.6363, 0.04028, 0.1279, -0.991, -0.1686, 0.07627, -0.9827, -0.8081, -0.2978, -0.5082, -0.9117, -0.3965, 0.1075, -0.8753, -0.4828, -0.02678, -0.8753, -0.4828, -0.02678, -0.6946, -0.3356, -0.6363, -0.8081, -0.2978, -0.5082, -0.9117, -0.3965, 0.1075, -0.6458, -0.2837, 0.7088, -0.7159, -0.4149, 0.5615, -0.7159, -0.4149, 0.5615, -0.8753, -0.4828, -0.02678, -0.9117, -0.3965, 0.1075, -0.6458, -0.2837, 0.7088, 0.1564, 0.121, 0.9803, -0.0643, -0.03627, 0.9973, -0.0643, -0.03627, 0.9973, -0.7159, -0.4149, 0.5615, -0.6458, -0.2837, 0.7088, 0.1564, 0.121, 0.9803, 0.7583, 0.4419, 0.4793, 0.6625, 0.413, 0.6249, 0.6625, 0.413, 0.6249, -0.0643, -0.03627, 0.9973, 0.1564, 0.121, 0.9803, 0.7583, 0.4419, 0.4793, 0.8501, 0.5179, -0.09536, 0.8393, 0.5427, 0.03273, 0.8393, 0.5427, 0.03273, 0.6625, 0.413, 0.6249, 0.7583, 0.4419, 0.4793, 0.8393, 0.5427, 0.03273, 0.6892, 0.4842, -0.539, 0.5908, 0.6892, -0.4194, 0.5908, 0.6892, -0.4194, 0.6928, 0.7137, 0.1033, 0.8393, 0.5427, 0.03273, 0.6892, 0.4842, -0.539, 0.04028, 0.1279, -0.991, 0.07677, 0.3931, -0.9163, 0.07677, 0.3931, -0.9163, 0.5908, 0.6892, -0.4194, 0.6892, 0.4842, -0.539, 0.04028, 0.1279, -0.991, -0.6946, -0.3356, -0.6363, -0.6718, -0.1897, -0.716, -0.6718, -0.1897, -0.716, 0.07677, 0.3931, -0.9163, 0.04028, 0.1279, -0.991, -0.6946, -0.3356, -0.6363, -0.8753, -0.4828, -0.02678, -0.8943, -0.4322, -0.1155, -0.8943, -0.4322, -0.1155, -0.6718, -0.1897, -0.716, -0.6946, -0.3356, -0.6363, -0.8753, -0.4828, -0.02678, -0.7159, -0.4149, 0.5615, -0.7933, -0.3912, 0.4665, -0.7933, -0.3912, 0.4665, -0.8943, -0.4322, -0.1155, -0.8753, -0.4828, -0.02678, -0.7159, -0.4149, 0.5615, -0.0643, -0.03627, 0.9973, -0.2606, 0.008243, 0.9654, -0.2606, 0.008243, 0.9654, -0.7933, -0.3912, 0.4665, -0.7159, -0.4149, 0.5615, -0.0643, -0.03627, 0.9973, 0.6625, 0.413, 0.6249, 0.4876, 0.5524, 0.6761, 0.4876, 0.5524, 0.6761, -0.2606, 0.008243, 0.9654, -0.0643, -0.03627, 0.9973, 0.6625, 0.413, 0.6249, 0.8393, 0.5427, 0.03273, 0.6928, 0.7137, 0.1033, 0.6928, 0.7137, 0.1033, 0.4876, 0.5524, 0.6761, 0.6625, 0.413, 0.6249, 0.6928, 0.7137, 0.1033, 0.5908, 0.6892, -0.4194, 0.521, 0.6204, -0.5862, 0.521, 0.6204, -0.5862, 0.7175, 0.6942, -0.05699, 0.6928, 0.7137, 0.1033, 0.5908, 0.6892, -0.4194, 0.07677, 0.3931, -0.9163, -0.1726, 0.1677, -0.9706, -0.1726, 0.1677, -0.9706, 0.521, 0.6204, -0.5862, 0.5908, 0.6892, -0.4194, 0.07677, 0.3931, -0.9163, -0.6718, -0.1897, -0.716, -0.7723, -0.3706, -0.5159, -0.7723, -0.3706, -0.5159, -0.1726, 0.1677, -0.9706, 0.07677, 0.3931, -0.9163, -0.6718, -0.1897, -0.716, -0.8943, -0.4322, -0.1155, -0.8544, -0.516, 0.06174, -0.8544, -0.516, 0.06174, -0.7723, -0.3706, -0.5159, -0.6718, -0.1897, -0.716, -0.8943, -0.4322, -0.1155, -0.7933, -0.3912, 0.4665, -0.6572, -0.4111, 0.6317, -0.6572, -0.4111, 0.6317, -0.8544, -0.516, 0.06174, -0.8943, -0.4322, -0.1155, -0.7933, -0.3912, 0.4665, -0.2606, 0.008243, 0.9654, 0.05423, 0.1239, 0.9908, 0.05423, 0.1239, 0.9908, -0.6572, -0.4111, 0.6317, -0.7933, -0.3912, 0.4665, -0.2606, 0.008243, 0.9654, 0.4876, 0.5524, 0.6761, 0.6411, 0.5929, 0.4873, 0.6411, 0.5929, 0.4873, 0.05423, 0.1239, 0.9908, -0.2606, 0.008243, 0.9654, 0.4876, 0.5524, 0.6761, 0.6928, 0.7137, 0.1033, 0.7175, 0.6942, -0.05699, 0.7175, 0.6942, -0.05699, 0.6411, 0.5929, 0.4873, 0.4876, 0.5524, 0.6761, 0.7175, 0.6942, -0.05699, 0.521, 0.6204, -0.5862, 0.656, 0.647, -0.3887, 0.656, 0.647, -0.3887, 0.7486, 0.6519, 0.1208, 0.7175, 0.6942, -0.05699, 0.521, 0.6204, -0.5862, -0.1726, 0.1677, -0.9706, 0.1557, 0.3644, -0.9181, 0.1557, 0.3644, -0.9181, 0.656, 0.647, -0.3887, 0.521, 0.6204, -0.5862, -0.1726, 0.1677, -0.9706, -0.7723, -0.3706, -0.5159, -0.6422, -0.2603, -0.721, -0.6422, -0.2603, -0.721, 0.1557, 0.3644, -0.9181, -0.1726, 0.1677, -0.9706, -0.7723, -0.3706, -0.5159, -0.8544, -0.516, 0.06174, -0.8526, -0.5063, -0.1291, -0.8526, -0.5063, -0.1291, -0.6422, -0.2603, -0.721, -0.7723, -0.3706, -0.5159, -0.8544, -0.516, 0.06174, -0.6572, -0.4111, 0.6317, -0.7617, -0.4974, 0.4153, -0.7617, -0.4974, 0.4153, -0.8526, -0.5063, -0.1291, -0.8544, -0.516, 0.06174, -0.6572, -0.4111, 0.6317, 0.05423, 0.1239, 0.9908, -0.2497, -0.1524, 0.9563, -0.2497, -0.1524, 0.9563, -0.7617, -0.4974, 0.4153, -0.6572, -0.4111, 0.6317, 0.05423, 0.1239, 0.9908, 0.6411, 0.5929, 0.4873, 0.5491, 0.4573, 0.6995, 0.5491, 0.4573, 0.6995, -0.2497, -0.1524, 0.9563, 0.05423, 0.1239, 0.9908, 0.6411, 0.5929, 0.4873, 0.7175, 0.6942, -0.05699, 0.7486, 0.6519, 0.1208, 0.7486, 0.6519, 0.1208, 0.5491, 0.4573, 0.6995, 0.6411, 0.5929, 0.4873, 0.7486, 0.6519, 0.1208, 0.656, 0.647, -0.3887, 0.5324, 0.7762, -0.3376, 0.5324, 0.7762, -0.3376, 0.6343, 0.7655, 0.1084, 0.7486, 0.6519, 0.1208, 0.656, 0.647, -0.3887, 0.1557, 0.3644, -0.9181, -0.04548, 0.7509, -0.6589, -0.04548, 0.7509, -0.6589, 0.5324, 0.7762, -0.3376, 0.656, 0.647, -0.3887, 0.1557, 0.3644, -0.9181, -0.6422, -0.2603, -0.721, -0.7012, 0.5257, -0.4816, -0.7012, 0.5257, -0.4816, -0.04548, 0.7509, -0.6589, 0.1557, 0.3644, -0.9181, -0.6422, -0.2603, -0.721, -0.8526, -0.5063, -0.1291, -0.92, 0.3808, -0.09295, -0.92, 0.3808, -0.09295, -0.7012, 0.5257, -0.4816, -0.6422, -0.2603, -0.721, -0.8526, -0.5063, -0.1291, -0.7617, -0.4974, 0.4153, -0.8624, 0.4133, 0.2925, -0.8624, 0.4133, 0.2925, -0.92, 0.3808, -0.09295, -0.8526, -0.5063, -0.1291, -0.7617, -0.4974, 0.4153, -0.2497, -0.1524, 0.9563, -0.4606, 0.6219, 0.6334, -0.4606, 0.6219, 0.6334, -0.8624, 0.4133, 0.2925, -0.7617, -0.4974, 0.4153, -0.2497, -0.1524, 0.9563, 0.5491, 0.4573, 0.6995, 0.2828, 0.786, 0.5498, 0.2828, 0.786, 0.5498, -0.4606, 0.6219, 0.6334, -0.2497, -0.1524, 0.9563, 0.5491, 0.4573, 0.6995, 0.7486, 0.6519, 0.1208, 0.6343, 0.7655, 0.1084, 0.6343, 0.7655, 0.1084, 0.2828, 0.786, 0.5498, 0.5491, 0.4573, 0.6995, -0.9387, -0.1269, -0.3205, -0.955, 0.1021, -0.2787, -0.5459, 0.3693, -0.7521, -0.5459, 0.3693, -0.7521, -0.491, 0.0681, -0.8685, -0.9387, -0.1269, -0.3205, -0.8433, 0.535, -0.05117, -0.5009, 0.833, 0.235, -0.4101, 0.8973, 0.1632, -0.4101, 0.8973, 0.1632, -0.3702, 0.8765, -0.3078, -0.8433, 0.535, -0.05117, 0.2199, 0.2481, -0.9434, -0.491, 0.0681, -0.8685, -0.5459, 0.3693, -0.7521, -0.5459, 0.3693, -0.7521, 0.1723, 0.4367, -0.883, 0.2199, 0.2481, -0.9434, -0.3702, 0.8765, -0.3078, -0.4101, 0.8973, 0.1632, 0.1451, 0.9822, -0.1192, 0.1451, 0.9822, -0.1192, 0.2448, 0.7311, -0.6369, -0.3702, 0.8765, -0.3078, -0.8433, 0.535, -0.05117, -0.3702, 0.8765, -0.3078, -0.5459, 0.3693, -0.7521, -0.5459, 0.3693, -0.7521, -0.955, 0.1021, -0.2787, -0.8433, 0.535, -0.05117, -0.5459, 0.3693, -0.7521, -0.3702, 0.8765, -0.3078, 0.2448, 0.7311, -0.6369, 0.2448, 0.7311, -0.6369, 0.1723, 0.4367, -0.883, -0.5459, 0.3693, -0.7521, 0.2475, 0.446, 0.8601, 0.2045, 0.6412, 0.7397, -0.4679, 0.6092, 0.6403, -0.4679, 0.6092, 0.6403, -0.476, 0.3319, 0.8144, 0.2475, 0.446, 0.8601, 0.1719, 0.9282, 0.3301, 0.129, 0.9707, -0.2026, -0.0007407, 0.9689, -0.2474, -0.0007407, 0.9689, -0.2474, -0.3871, 0.9218, 0.02291, 0.1719, 0.9282, 0.3301, -0.9465, 0.05735, 0.3177, -0.476, 0.3319, 0.8144, -0.4679, 0.6092, 0.6403, -0.4679, 0.6092, 0.6403, -0.9447, 0.2386, 0.2248, -0.9465, 0.05735, 0.3177, -0.3871, 0.9218, 0.02291, -0.0007407, 0.9689, -0.2474, -0.5266, 0.7056, -0.4741, -0.5266, 0.7056, -0.4741, -0.8928, 0.4375, -0.1076, -0.3871, 0.9218, 0.02291, 0.1719, 0.9282, 0.3301, -0.3871, 0.9218, 0.02291, -0.4679, 0.6092, 0.6403, -0.4679, 0.6092, 0.6403, 0.2045, 0.6412, 0.7397, 0.1719, 0.9282, 0.3301, -0.4679, 0.6092, 0.6403, -0.3871, 0.9218, 0.02291, -0.8928, 0.4375, -0.1076, -0.8928, 0.4375, -0.1076, -0.9447, 0.2386, 0.2248, -0.4679, 0.6092, 0.6403, -0.3827, -0.03619, -0.9232, -0.4724, 0.1711, -0.8646, 0.0804, 0.5653, -0.8209, 0.0804, 0.5653, -0.8209, 0.2641, 0.3103, -0.9132, -0.3827, -0.03619, -0.9232, -0.6499, 0.5216, -0.5528, -0.6841, 0.7271, -0.05833, -0.5854, 0.8103, -0.02606, -0.5854, 0.8103, -0.02606, -0.2223, 0.9254, -0.3069, -0.6499, 0.5216, -0.5528, 0.7596, 0.509, -0.4048, 0.2641, 0.3103, -0.9132, 0.0804, 0.5653, -0.8209, 0.0804, 0.5653, -0.8209, 0.6443, 0.6721, -0.3649, 0.7596, 0.509, -0.4048, -0.2223, 0.9254, -0.3069, -0.5854, 0.8103, -0.02606, -0.02871, 0.9762, 0.2149, -0.02871, 0.9762, 0.2149, 0.4569, 0.8843, -0.09586, -0.2223, 0.9254, -0.3069, -0.6499, 0.5216, -0.5528, -0.2223, 0.9254, -0.3069, 0.0804, 0.5653, -0.8209, 0.0804, 0.5653, -0.8209, -0.4724, 0.1711, -0.8646, -0.6499, 0.5216, -0.5528, 0.0804, 0.5653, -0.8209, -0.2223, 0.9254, -0.3069, 0.4569, 0.8843, -0.09586, 0.4569, 0.8843, -0.09586, 0.6443, 0.6721, -0.3649, 0.0804, 0.5653, -0.8209, 0.8035, 0.5367, 0.2575, 0.687, 0.7102, 0.1537, 0.1584, 0.8052, 0.5714, 0.1584, 0.8052, 0.5714, 0.2792, 0.5741, 0.7697, 0.8035, 0.5367, 0.2575, 0.365, 0.915, -0.1719, -0.05898, 0.8658, -0.4969, -0.1767, 0.8819, -0.437, -0.1767, 0.8819, -0.437, -0.2391, 0.9707, 0.02362, 0.365, 0.915, -0.1719, -0.4067, 0.3183, 0.8563, 0.2792, 0.5741, 0.7697, 0.1584, 0.8052, 0.5714, 0.1584, 0.8052, 0.5714, -0.4727, 0.474, 0.7429, -0.4067, 0.3183, 0.8563, -0.2391, 0.9707, 0.02362, -0.1767, 0.8819, -0.437, -0.7002, 0.7002, -0.1396, -0.7002, 0.7002, -0.1396, -0.6807, 0.5905, 0.4335, -0.2391, 0.9707, 0.02362, 0.365, 0.915, -0.1719, -0.2391, 0.9707, 0.02362, 0.1584, 0.8052, 0.5714, 0.1584, 0.8052, 0.5714, 0.687, 0.7102, 0.1537, 0.365, 0.915, -0.1719, 0.1584, 0.8052, 0.5714, -0.2391, 0.9707, 0.02362, -0.6807, 0.5905, 0.4335, -0.6807, 0.5905, 0.4335, -0.4727, 0.474, 0.7429, 0.1584, 0.8052, 0.5714, 0.7371, 0.3904, -0.5516, 0.583, 0.562, -0.5867, 0.5331, 0.8455, 0.02977, 0.5331, 0.8455, 0.02977, 0.7592, 0.6356, 0.1398, 0.7371, 0.3904, -0.5516, 0.1272, 0.7656, -0.6306, -0.3997, 0.7449, -0.5342, -0.4352, 0.8001, -0.4128, -0.4352, 0.8001, -0.4128, -0.1379, 0.986, -0.09382, 0.1272, 0.7656, -0.6306, 0.3569, 0.5541, 0.7521, 0.7592, 0.6356, 0.1398, 0.5331, 0.8455, 0.02977, 0.5331, 0.8455, 0.02977, 0.2298, 0.6961, 0.6802, 0.3569, 0.5541, 0.7521, -0.1379, 0.986, -0.09382, -0.4352, 0.8001, -0.4128, -0.5724, 0.7945, 0.2025, -0.5724, 0.7945, 0.2025, -0.1382, 0.794, 0.592, -0.1379, 0.986, -0.09382, 0.1272, 0.7656, -0.6306, -0.1379, 0.986, -0.09382, 0.5331, 0.8455, 0.02977, 0.5331, 0.8455, 0.02977, 0.583, 0.562, -0.5867, 0.1272, 0.7656, -0.6306, 0.5331, 0.8455, 0.02977, -0.1379, 0.986, -0.09382, -0.1382, 0.794, 0.592, -0.1382, 0.794, 0.592, 0.2298, 0.6961, 0.6802, 0.5331, 0.8455, 0.02977, -0.8723, 0.01944, 0.4885, -0.851, 0.2503, 0.4617, -0.9206, 0.329, -0.2105, -0.9206, 0.329, -0.2105, -0.9711, 0.006628, -0.2385, -0.8723, 0.01944, 0.4885, -0.6051, 0.6841, 0.4072, -0.1609, 0.9504, 0.2663, -0.1515, 0.9788, 0.1381, -0.1515, 0.9788, 0.1381, -0.4712, 0.8613, -0.1902, -0.6051, 0.6841, 0.4072, -0.5437, 0.01228, -0.8392, -0.9711, 0.006628, -0.2385, -0.9206, 0.329, -0.2105, -0.9206, 0.329, -0.2105, -0.5302, 0.2146, -0.8203, -0.5437, 0.01228, -0.8392, -0.4712, 0.8613, -0.1902, -0.1515, 0.9788, 0.1381, 0.01703, 0.8875, -0.4604, 0.01703, 0.8875, -0.4604, -0.2981, 0.5275, -0.7955, -0.4712, 0.8613, -0.1902, -0.6051, 0.6841, 0.4072, -0.4712, 0.8613, -0.1902, -0.9206, 0.329, -0.2105, -0.9206, 0.329, -0.2105, -0.851, 0.2503, 0.4617, -0.6051, 0.6841, 0.4072, -0.9206, 0.329, -0.2105, -0.4712, 0.8613, -0.1902, -0.2981, 0.5275, -0.7955, -0.2981, 0.5275, -0.7955, -0.5302, 0.2146, -0.8203, -0.9206, 0.329, -0.2105, 0.0958, 0.1115, -0.9891, -0.03319, 0.3025, -0.9526, 0.3885, 0.7013, -0.5976, 0.3885, 0.7013, -0.5976, 0.6212, 0.4724, -0.6252, 0.0958, 0.1115, -0.9891, -0.3729, 0.5877, -0.7181, -0.6536, 0.7049, -0.2757, -0.5924, 0.7829, -0.1902, -0.5924, 0.7829, -0.1902, -0.156, 0.9567, -0.2458, -0.3729, 0.5877, -0.7181, 0.7987, 0.5964, 0.0794, 0.6212, 0.4724, -0.6252, 0.3885, 0.7013, -0.5976, 0.3885, 0.7013, -0.5976, 0.6607, 0.7462, 0.0815, 0.7987, 0.5964, 0.0794, -0.156, 0.9567, -0.2458, -0.5924, 0.7829, -0.1902, -0.2337, 0.9228, 0.3062, -0.2337, 0.9228, 0.3062, 0.3478, 0.9022, 0.2551, -0.156, 0.9567, -0.2458, -0.3729, 0.5877, -0.7181, -0.156, 0.9567, -0.2458, 0.3885, 0.7013, -0.5976, 0.3885, 0.7013, -0.5976, -0.03319, 0.3025, -0.9526, -0.3729, 0.5877, -0.7181, 0.3885, 0.7013, -0.5976, -0.156, 0.9567, -0.2458, 0.3478, 0.9022, 0.2551, 0.3478, 0.9022, 0.2551, 0.6607, 0.7462, 0.0815, 0.3885, 0.7013, -0.5976, -0.231, 0.2983, 0.9261, -0.2348, 0.5098, 0.8276, -0.776, 0.4732, 0.417, -0.776, 0.4732, 0.417, -0.8331, 0.1698, 0.5265, -0.231, 0.2983, 0.9261, -0.1053, 0.8622, 0.4956, 0.1001, 0.9948, 0.01859, 0.006319, 0.9966, -0.0827, 0.006319, 0.9966, -0.0827, -0.4535, 0.8905, -0.03815, -0.1053, 0.8622, 0.4956, -0.9856, -0.03, -0.1665, -0.8331, 0.1698, 0.5265, -0.776, 0.4732, 0.417, -0.776, 0.4732, 0.417, -0.9612, 0.1646, -0.2216, -0.9856, -0.03, -0.1665, -0.4535, 0.8905, -0.03815, 0.006319, 0.9966, -0.0827, -0.3215, 0.7591, -0.5661, -0.3215, 0.7591, -0.5661, -0.7834, 0.4196, -0.4585, -0.4535, 0.8905, -0.03815, -0.1053, 0.8622, 0.4956, -0.4535, 0.8905, -0.03815, -0.776, 0.4732, 0.417, -0.776, 0.4732, 0.417, -0.2348, 0.5098, 0.8276, -0.1053, 0.8622, 0.4956, -0.776, 0.4732, 0.417, -0.4535, 0.8905, -0.03815, -0.7834, 0.4196, -0.4585, -0.7834, 0.4196, -0.4585, -0.9612, 0.1646, -0.2216, -0.776, 0.4732, 0.417, 0.8765, 0.3832, 0.2915, 0.7893, 0.58, 0.2014, 0.2798, 0.7261, 0.628, 0.2798, 0.7261, 0.628, 0.3616, 0.465, 0.8081, 0.8765, 0.3832, 0.2915, 0.5055, 0.8562, -0.1064, 0.08091, 0.8984, -0.4317, -0.03314, 0.9284, -0.3701, -0.03314, 0.9284, -0.3701, -0.08353, 0.9919, 0.09618, 0.5055, 0.8562, -0.1064, -0.3565, 0.3146, 0.8797, 0.3616, 0.465, 0.8081, 0.2798, 0.7261, 0.628, 0.2798, 0.7261, 0.628, -0.3965, 0.4867, 0.7784, -0.3565, 0.3146, 0.8797, -0.08353, 0.9919, 0.09618, -0.03314, 0.9284, -0.3701, -0.5804, 0.81, -0.08375, -0.5804, 0.81, -0.08375, -0.5818, 0.6568, 0.4797, -0.08353, 0.9919, 0.09618, 0.5055, 0.8562, -0.1064, -0.08353, 0.9919, 0.09618, 0.2798, 0.7261, 0.628, 0.2798, 0.7261, 0.628, 0.7893, 0.58, 0.2014, 0.5055, 0.8562, -0.1064, 0.2798, 0.7261, 0.628, -0.08353, 0.9919, 0.09618, -0.5818, 0.6568, 0.4797, -0.5818, 0.6568, 0.4797, -0.3965, 0.4867, 0.7784, 0.2798, 0.7261, 0.628, -0.1865, 0.2622, 0.9468, -0.1564, 0.4783, 0.8642, -0.6943, 0.5576, 0.4551, -0.6943, 0.5576, 0.4551, -0.799, 0.2597, 0.5423, -0.1865, 0.2622, 0.9468, 0.0288, 0.8292, 0.5581, 0.2553, 0.9626, 0.09096, 0.1636, 0.9865, -0.009385, 0.1636, 0.9865, -0.009385, -0.3074, 0.9511, 0.02987, 0.0288, 0.8292, 0.5581, -0.977, 0.1378, -0.1625, -0.799, 0.2597, 0.5423, -0.6943, 0.5576, 0.4551, -0.6943, 0.5576, 0.4551, -0.922, 0.3296, -0.2033, -0.977, 0.1378, -0.1625, -0.3074, 0.9511, 0.02987, 0.1636, 0.9865, -0.009385, -0.1947, 0.8397, -0.5069, -0.1947, 0.8397, -0.5069, -0.7049, 0.5702, -0.4219, -0.3074, 0.9511, 0.02987, 0.0288, 0.8292, 0.5581, -0.3074, 0.9511, 0.02987, -0.6943, 0.5576, 0.4551, -0.6943, 0.5576, 0.4551, -0.1564, 0.4783, 0.8642, 0.0288, 0.8292, 0.5581, -0.6943, 0.5576, 0.4551, -0.3074, 0.9511, 0.02987, -0.7049, 0.5702, -0.4219, -0.7049, 0.5702, -0.4219, -0.922, 0.3296, -0.2033, -0.6943, 0.5576, 0.4551, 0.3096, 0.3372, 0.8891, 0.2985, 0.545, 0.7835, -0.3699, 0.6266, 0.686, -0.3699, 0.6266, 0.686, -0.4226, 0.342, 0.8393, 0.3096, 0.3372, 0.8891, 0.3139, 0.8628, 0.3963, 0.2814, 0.9505, -0.1316, 0.1532, 0.9725, -0.1756, 0.1532, 0.9725, -0.1756, -0.2373, 0.967, 0.09274, 0.3139, 0.8628, 0.3963, -0.9275, 0.1821, 0.3265, -0.4226, 0.342, 0.8393, -0.3699, 0.6266, 0.686, -0.3699, 0.6266, 0.686, -0.8967, 0.3672, 0.2472, -0.9275, 0.1821, 0.3265, -0.2373, 0.967, 0.09274, 0.1532, 0.9725, -0.1756, -0.4062, 0.8126, -0.418, -0.4062, 0.8126, -0.418, -0.8121, 0.5792, -0.07002, -0.2373, 0.967, 0.09274, 0.3139, 0.8628, 0.3963, -0.2373, 0.967, 0.09274, -0.3699, 0.6266, 0.686, -0.3699, 0.6266, 0.686, 0.2985, 0.545, 0.7835, 0.3139, 0.8628, 0.3963, -0.3699, 0.6266, 0.686, -0.2373, 0.967, 0.09274, -0.8121, 0.5792, -0.07002, -0.8121, 0.5792, -0.07002, -0.8967, 0.3672, 0.2472, -0.3699, 0.6266, 0.686, -0.8612, 0.1206, 0.4937, -0.8037, 0.3465, 0.4838, -0.8561, 0.4844, -0.1804, -0.8561, 0.4844, -0.1804, -0.9566, 0.1769, -0.2318, -0.8612, 0.1206, 0.4937, -0.4922, 0.7391, 0.4599, -0.01085, 0.9417, 0.3362, 0.003548, 0.9776, 0.2104, 0.003548, 0.9776, 0.2104, -0.3287, 0.9363, -0.1238, -0.4922, 0.7391, 0.4599, -0.5301, 0.1592, -0.8329, -0.9566, 0.1769, -0.2318, -0.8561, 0.4844, -0.1804, -0.8561, 0.4844, -0.1804, -0.485, 0.355, -0.7992, -0.5301, 0.1592, -0.8329, -0.3287, 0.9363, -0.1238, 0.003548, 0.9776, 0.2104, 0.1592, 0.9052, -0.3942, 0.1592, 0.9052, -0.3942, -0.2067, 0.6249, -0.7529, -0.3287, 0.9363, -0.1238, -0.4922, 0.7391, 0.4599, -0.3287, 0.9363, -0.1238, -0.8561, 0.4844, -0.1804, -0.8561, 0.4844, -0.1804, -0.8037, 0.3465, 0.4838, -0.4922, 0.7391, 0.4599, -0.8561, 0.4844, -0.1804, -0.3287, 0.9363, -0.1238, -0.2067, 0.6249, -0.7529, -0.2067, 0.6249, -0.7529, -0.485, 0.355, -0.7992, -0.8561, 0.4844, -0.1804, -0.9451, 0.04629, -0.3235, -0.9253, 0.2713, -0.2648, -0.4765, 0.5048, -0.7198, -0.4765, 0.5048, -0.7198, -0.4691, 0.2081, -0.8583, -0.9451, 0.04629, -0.3235, -0.7483, 0.6633, -0.006864, -0.3649, 0.8819, 0.2984, -0.2647, 0.9362, 0.2311, -0.2647, 0.9362, 0.2311, -0.2258, 0.944, -0.2405, -0.7483, 0.6633, -0.006864, 0.2617, 0.279, -0.924, -0.4691, 0.2081, -0.8583, -0.4765, 0.5048, -0.7198, -0.4765, 0.5048, -0.7198, 0.2439, 0.4678, -0.8495, 0.2617, 0.279, -0.924, -0.2258, 0.944, -0.2405, -0.2647, 0.9362, 0.2311, 0.2986, 0.9532, -0.04759, 0.2986, 0.9532, -0.04759, 0.3605, 0.7282, -0.5829, -0.2258, 0.944, -0.2405, -0.7483, 0.6633, -0.006864, -0.2258, 0.944, -0.2405, -0.4765, 0.5048, -0.7198, -0.4765, 0.5048, -0.7198, -0.9253, 0.2713, -0.2648, -0.7483, 0.6633, -0.006864, -0.4765, 0.5048, -0.7198, -0.2258, 0.944, -0.2405, 0.3605, 0.7282, -0.5829, 0.3605, 0.7282, -0.5829, 0.2439, 0.4678, -0.8495, -0.4765, 0.5048, -0.7198, 0.118, 0.1673, -0.9788, 0.02035, 0.373, -0.9276, 0.4975, 0.6734, -0.5468, 0.4975, 0.6734, -0.5468, 0.6914, 0.4134, -0.5925, 0.118, 0.1673, -0.9788, -0.2716, 0.6901, -0.6708, -0.5329, 0.8172, -0.2195, -0.4607, 0.8782, -0.1287, -0.4607, 0.8782, -0.1287, -0.002086, 0.9847, -0.174, -0.2716, 0.6901, -0.6708, 0.8822, 0.4558, 0.1183, 0.6914, 0.4134, -0.5925, 0.4975, 0.6734, -0.5468, 0.4975, 0.6734, -0.5468, 0.7694, 0.6249, 0.1322, 0.8822, 0.4558, 0.1183, -0.002086, 0.9847, -0.174, -0.4607, 0.8782, -0.1287, -0.08735, 0.9231, 0.3745, -0.08735, 0.9231, 0.3745, 0.484, 0.815, 0.3185, -0.002086, 0.9847, -0.174, -0.2716, 0.6901, -0.6708, -0.002086, 0.9847, -0.174, 0.4975, 0.6734, -0.5468, 0.4975, 0.6734, -0.5468, 0.02035, 0.373, -0.9276, -0.2716, 0.6901, -0.6708, 0.4975, 0.6734, -0.5468, -0.002086, 0.9847, -0.174, 0.484, 0.815, 0.3185, 0.484, 0.815, 0.3185, 0.7694, 0.6249, 0.1322, 0.4975, 0.6734, -0.5468, -0.3783, 0.09232, -0.9211, -0.4345, 0.3063, -0.847, 0.1731, 0.6043, -0.7777, 0.1731, 0.6043, -0.7777, 0.315, 0.3311, -0.8895, -0.3783, 0.09232, -0.9211, -0.5565, 0.6565, -0.5092, -0.5608, 0.828, -0.0008315, -0.4504, 0.8921, 0.03684, -0.4504, 0.8921, 0.03684, -0.07206, 0.9689, -0.2369, -0.5565, 0.6565, -0.5092, 0.8326, 0.4115, -0.3707, 0.315, 0.3311, -0.8895, 0.1731, 0.6043, -0.7777, 0.1731, 0.6043, -0.7777, 0.7442, 0.5873, -0.3183, 0.8326, 0.4115, -0.3707, -0.07206, 0.9689, -0.2369, -0.4504, 0.8921, 0.03684, 0.124, 0.9501, 0.2862, 0.124, 0.9501, 0.2862, 0.591, 0.806, -0.03339, -0.07206, 0.9689, -0.2369, -0.5565, 0.6565, -0.5092, -0.07206, 0.9689, -0.2369, 0.1731, 0.6043, -0.7777, 0.1731, 0.6043, -0.7777, -0.4345, 0.3063, -0.847, -0.5565, 0.6565, -0.5092, 0.1731, 0.6043, -0.7777, -0.07206, 0.9689, -0.2369, 0.591, 0.806, -0.03339, 0.591, 0.806, -0.03339, 0.7442, 0.5873, -0.3183, 0.1731, 0.6043, -0.7777, 0.7926, 0.3089, -0.5257, 0.6676, 0.5048, -0.5472, 0.6594, 0.7466, 0.08866, 0.6594, 0.7466, 0.08866, 0.849, 0.4962, 0.1817, 0.7926, 0.3089, -0.5257, 0.2497, 0.7802, -0.5735, -0.2743, 0.8357, -0.4757, -0.3015, 0.8868, -0.3504, -0.3015, 0.8868, -0.3504, 0.01956, 0.9996, -0.02041, 0.2497, 0.7802, -0.5735, 0.4352, 0.4343, 0.7886, 0.849, 0.4962, 0.1817, 0.6594, 0.7466, 0.08866, 0.6594, 0.7466, 0.08866, 0.3325, 0.5995, 0.7281, 0.4352, 0.4343, 0.7886, 0.01956, 0.9996, -0.02041, -0.3015, 0.8868, -0.3504, -0.4414, 0.8577, 0.2636, -0.4414, 0.8577, 0.2636, -0.01494, 0.7603, 0.6494, 0.01956, 0.9996, -0.02041, 0.2497, 0.7802, -0.5735, 0.01956, 0.9996, -0.02041, 0.6594, 0.7466, 0.08866, 0.6594, 0.7466, 0.08866, 0.6676, 0.5048, -0.5472, 0.2497, 0.7802, -0.5735, 0.6594, 0.7466, 0.08866, 0.01956, 0.9996, -0.02041, -0.01494, 0.7603, 0.6494, -0.01494, 0.7603, 0.6494, 0.3325, 0.5995, 0.7281, 0.6594, 0.7466, 0.08866])] * 3)])

# ---- objects
ob_palmera1_1487 = bpy.data.objects.new('Palmera1_1487', None)
ob_palmera1 = bpy.data.objects.new('palmera1', me_untitled_726)
ob_lamp = bpy.data.objects.new('Lamp', light_lamp)
ob_camera = bpy.data.objects.new('Camera', cam_camera)

# ---- transforms, parenting, visibility, modifiers, constraints
ob_palmera1_1487.location = (0.0, 0.0, 0.0)
ob_palmera1_1487.rotation_euler = (1.581, 0.01076, 0.995)
ob_palmera1_1487.scale = (0.01, 0.01, 0.01)
ob_palmera1_1487.empty_image_offset = (0.0, 0.0)
ob_palmera1_1487.color = (0.8, 0.8, 0.8, 1.0)
ob_palmera1_1487.lineart.crease_threshold = 0.0
ob_palmera1.parent = ob_palmera1_1487
ob_palmera1.location = (-9.095e-13, 4.039, 0.0)
ob_palmera1.color = (0.8, 0.8, 0.8, 1.0)
ob_palmera1.lineart.crease_threshold = 0.0
ob_lamp.location = (4.076, 1.005, 5.904)
ob_lamp.rotation_euler = (0.6503, 0.05522, 1.866)
ob_lamp.lock_rotations_4d = False
ob_lamp.empty_display_type = 'ARROWS'
ob_lamp.color = (0.0, 0.0, 0.0, 0.0)
ob_lamp.lineart.crease_threshold = 0.0
ob_camera.location = (7.481, -6.508, 5.344)
ob_camera.rotation_euler = (1.109, 0.0, 0.8149)
ob_camera.lock_rotations_4d = False
ob_camera.empty_display_type = 'ARROWS'
ob_camera.color = (0.0, 0.0, 0.0, 0.0)
ob_camera.display_type = 'WIRE'
ob_camera.lineart.crease_threshold = 0.0

# ---- collection membership
col_collection_1.objects.link(ob_palmera1_1487)
col_collection_1.objects.link(ob_palmera1)
col_collection_1.objects.link(ob_lamp)
col_collection_1.objects.link(ob_camera)

# ---- scene / render settings (as saved in the file)
scene.camera = ob_camera
scene.frame_start = 1; scene.frame_end = 250; scene.frame_set(1)
scene.render.engine = 'BLENDER_EEVEE_NEXT'
scene.render.resolution_percentage = 50
scene.render.fps = 30
scene.render.dither_intensity = 0.0
scene.cycles.use_denoising = False
scene.cycles.samples = 128
scene.cycles.sampling_pattern = 'TABULATED_SOBOL'
scene.cycles.use_adaptive_sampling = False
scene.cycles.use_light_tree = False
scene.cycles.blur_glossy = 0.0
scene.cycles.sample_clamp_indirect = 0.0
scene.view_settings.view_transform = 'Standard'
bpy.context.view_layer.update()
